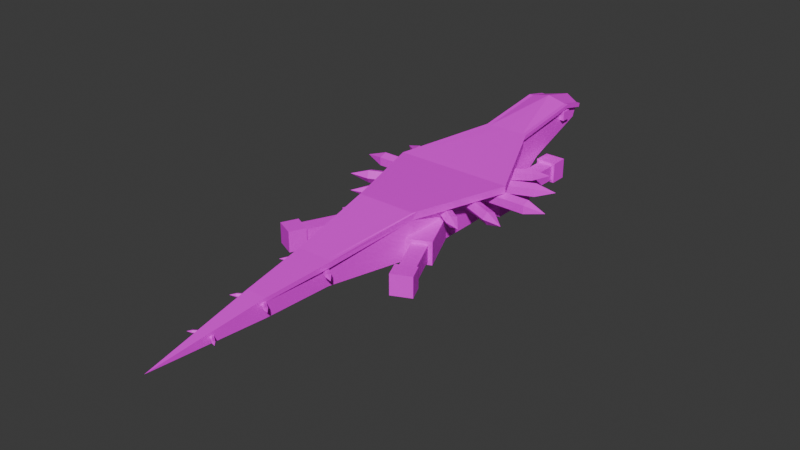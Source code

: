 # Source: SandSkitter_0.blend  (saved by Blender 4.0.36; exported with 4.5.12 LTS)
import bpy
from mathutils import Matrix  # noqa: F401  (used for matrix-valued properties, if any)

bpy.ops.wm.read_factory_settings(use_empty=True)
scene = bpy.context.scene
scene.name = 'Scene'

# ---- collections
col_collection = bpy.data.collections.new('Collection'); scene.collection.children.link(col_collection)

# ---- images (referenced by path relative to the original .blend; pixels are not part of the script)
import os
ASSET_DIR = os.environ.get("B2B_ASSET_DIR", "")  # directory of the original .blend (textures are referenced by path, not embedded)
HERE = os.path.dirname(os.path.abspath(__file__))  # packed textures are extracted next to this script under _unpacked/

def load_image(name, relpath, width, height, colorspace="sRGB"):
    """Load a texture the original file referenced (path relative to the .blend, or extracted next to this script)."""
    p = next((c for c in (os.path.join(HERE, relpath), os.path.join(ASSET_DIR, relpath)) if relpath and os.path.exists(c)), "")
    if p:
        img = bpy.data.images.load(p, check_existing=True)
        img.name = name
    else:  # same state as the original file: an image datablock whose file is absent (Cycles renders it pink)
        img = bpy.data.images.new(name, width, height)
        img.source = "FILE"
        img.filepath = "//" + (relpath or name)
    img.colorspace_settings.name = colorspace
    return img
img_sandskitter_0_png_001 = load_image('SandSkitter_0.png.001', 'SandSkitter_0.png', 1024, 1024, 'sRGB')

# ---- materials (node trees are filled in below, after node groups)
mat_material = bpy.data.materials.new('Material')
mat_material.alpha_threshold = 0.0
mat_material.use_transparent_shadow = False
mat_material.roughness = 0.5
mat_material.line_color = (0.0, 0.0, 0.0, 1.0)

# ---- material node trees
mat_material.use_nodes = True; mat_material.node_tree.nodes.clear()
_N = mat_material.node_tree.nodes; _L = mat_material.node_tree.links
n0 = _N.new('ShaderNodeOutputMaterial'); n0.name = 'Material Output'; n0.location = (300, 300)
n1 = _N.new('ShaderNodeBsdfPrincipled'); n1.name = 'Principled BSDF'; n1.location = (10, 300)
n1.inputs[3].default_value = 1.45
n2 = _N.new('ShaderNodeTexImage'); n2.name = 'Image Texture'; n2.location = (-337, 161)
n2.image = img_sandskitter_0_png_001
n2.interpolation = 'Closest'
_L.new(n1.outputs[0], n0.inputs[0])
_L.new(n2.outputs[0], n1.inputs[0])
n0.is_active_output = True

# ---- world
world_world = bpy.data.worlds.new('World'); scene.world = world_world
world_world.use_nodes = True; world_world.node_tree.nodes.clear()
_N = world_world.node_tree.nodes; _L = world_world.node_tree.links
n0 = _N.new('ShaderNodeOutputWorld'); n0.name = 'World Output'; n0.location = (300, 300)
n1 = _N.new('ShaderNodeBackground'); n1.name = 'Background'; n1.location = (10, 300)
n1.inputs[0].default_value = (0.05088, 0.05088, 0.05088, 1.0)
_L.new(n1.outputs[0], n0.inputs[0])
n0.is_active_output = True
world_world.color = (0.05088, 0.05088, 0.05088)
world_world.use_sun_shadow = False
world_world.sun_shadow_jitter_overblur = 0.0

# ---- meshes
me_cube = bpy.data.meshes.new('Cube')
me_cube.from_pydata([(-0.375, 0.2125, -0.375), (-0.7536, 0.2125, 0.1783), (-0.2393, 2.219, 0.4082), (0.375, 0.2125, -0.375), (0.7536, 0.2125, 0.1783), (0.2393, 2.219, 0.4082), (0.2393, 2.454, 0.2144), (-0.2393, 2.454, 0.2144), (-0.375, 0.2125, 0.0), (0.375, 0.2125, 0.0), (0.2393, 1.0, -0.375), (-0.2393, 1.0, -0.375), (-0.2393, 1.25, 0.275), (0.2393, 1.25, 0.275), (0.2393, 1.25, 0.1875), (0.2393, 1.666, -0.07225), (-0.2393, 1.25, 0.1875), (-0.2393, 1.666, -0.07225), (0.375, 0.2125, -0.1875), (0.2393, 1.125, -0.1375), (-0.375, 0.2125, -0.1875), (-0.2393, 1.125, -0.1375), (0.375, -0.9875, -0.1875), (-0.375, -0.9875, -0.1875), (-0.375, -0.9875, -0.375), (0.375, -0.9875, -0.375), (0.375, -0.9875, 0.1783), (-0.375, -0.9875, 0.1783), (0.375, -0.9875, 0.08917), (-0.375, -0.9875, 0.08917), (0.1795, -2.118, -0.2093), (-0.1795, -2.118, -0.2093), (-0.1795, -2.118, -0.299), (0.1795, -2.118, -0.299), (0.1795, -2.118, -0.1195), (-0.1795, -2.118, -0.1195), (0.131, -2.961, -0.2353), (-0.131, -2.961, -0.2353), (-0.131, -2.961, -0.3008), (0.131, -2.961, -0.3008), (0.131, -2.961, -0.1698), (-0.131, -2.961, -0.1698), (0.0, -4.374, -0.2815), (0.4892, 1.623, -0.1303), (-0.4892, 1.623, -0.1303), (0.0, 1.349, -0.2826), (0.0, 0.2125, -0.375), (0.0, 0.2125, 0.1783), (0.0, 2.599, 0.1891), (0.0, 1.25, 0.275), (0.0, 1.0, -0.375), (0.0, 1.666, -0.07225), (0.0, -0.9875, -0.375), (0.0, -0.9875, 0.1783), (0.0, -2.118, -0.299), (0.0, -2.118, 0.01217), (0.0, -2.961, -0.3008), (0.0, -2.961, -0.07375), (0.0, 2.765, 0.3472), (-0.3899, -0.405, -0.3702), (-0.2393, 2.509, 0.3433), (-0.7536, 0.2125, 0.08917), (0.3899, -0.405, -0.3702), (0.2393, 2.509, 0.3433), (0.7536, 0.2125, 0.08917), (0.1795, -2.118, -0.05366), (0.4892, 1.623, -0.3208), (0.2988, 1.623, -0.3208), (0.2988, 1.623, -0.1303), (0.2988, 1.08, -0.3208), (0.2988, 1.08, -0.1303), (0.4892, 1.08, -0.3208), (0.4892, 1.08, -0.1303), (0.5387, 1.08, -0.08086), (0.5387, 1.08, -0.3702), (0.5387, 0.4405, -0.08086), (-0.1795, -2.118, -0.05366), (0.5387, 0.4405, -0.3702), (0.2494, 1.08, -0.08086), (0.2494, 1.08, -0.3702), (0.2494, 0.4405, -0.08086), (0.2494, 0.4405, -0.3702), (0.5224, 1.623, -0.09722), (0.5224, 1.623, -0.3539), (0.2657, 1.623, -0.09722), (-0.4892, 1.623, -0.3208), (-0.2988, 1.623, -0.3208), (-0.2988, 1.623, -0.1303), (-0.2988, 1.08, -0.3208), (-0.2988, 1.08, -0.1303), (-0.4892, 1.08, -0.3208), (-0.4892, 1.08, -0.1303), (-0.5387, 1.08, -0.08086), (-0.5387, 1.08, -0.3702), (-0.5387, 0.4405, -0.08086), (-0.5387, 0.4405, -0.3702), (-0.2494, 1.08, -0.08086), (-0.2494, 1.08, -0.3702), (-0.2494, 0.4405, -0.08086), (-0.2494, 0.4405, -0.3702), (-0.5224, 1.623, -0.09722), (-0.5224, 1.623, -0.3539), (-0.2657, 1.623, -0.09722), (-0.2657, 1.623, -0.3539), (-0.2657, 1.838, -0.09722), (-0.2657, 1.838, -0.3539), (-0.5224, 1.838, -0.3539), (-0.5224, 1.838, -0.09722), (-0.3899, -0.405, -0.08086), (-0.6556, -0.9869, -0.3702), (-0.6556, -0.9869, -0.08086), (-0.1267, -0.5252, -0.3702), (-0.1267, -0.5252, -0.08086), (-0.3924, -1.107, -0.3702), (-0.3924, -1.107, -0.08086), (0.2657, 1.623, -0.3539), (0.2657, 1.838, -0.09722), (-0.4374, -1.087, -0.1303), (0.2657, 1.838, -0.3539), (-0.4374, -1.087, -0.3208), (0.5224, 1.838, -0.3539), (-0.6106, -1.007, -0.1303), (-0.6106, -1.007, -0.3208), (-0.836, -1.501, -0.1303), (-0.836, -1.501, -0.3208), (0.5224, 1.838, -0.09722), (0.3899, -0.405, -0.08086), (0.6556, -0.9869, -0.3702), (0.6556, -0.9869, -0.08086), (0.1267, -0.5252, -0.3702), (0.1267, -0.5252, -0.08086), (0.3924, -1.107, -0.3702), (0.3924, -1.107, -0.08086), (-0.6628, -1.58, -0.3208), (-0.6628, -1.58, -0.1303), (-0.6327, -1.594, -0.09722), (-0.6327, -1.594, -0.3539), (-0.8662, -1.487, -0.09722), (-0.8662, -1.487, -0.3539), (-0.9557, -1.683, -0.09722), (-0.9557, -1.683, -0.3539), (-0.7222, -1.79, -0.3539), (-0.7222, -1.79, -0.09722), (-0.1795, -2.118, 0.01217), (-0.131, -2.961, -0.07375), (-0.131, -2.961, -0.1218), (-0.2393, 1.349, -0.2826), (-0.1793, 2.136, 0.2621), (-0.1793, 2.136, 0.3821), (-0.1793, 2.256, 0.2621), (-0.1793, 2.256, 0.3821), (-0.2993, 2.136, 0.2621), (-0.2993, 2.136, 0.3821), (-0.2993, 2.256, 0.2621), (-0.2993, 2.256, 0.3821), (-1.052, 0.3025, 0.0), (-0.095, 0.3025, 0.0), (-1.052, 0.2403, -0.0856), (-0.095, 0.2403, -0.0856), (-1.052, 0.1397, -0.0529), (-0.095, 0.1397, -0.0529), (-1.052, 0.1397, 0.0529), (-0.095, 0.1397, 0.0529), (-1.052, 0.2403, 0.0856), (-0.095, 0.2403, 0.0856), (-1.302, 0.2125, 1.192e-08), (0.4379, -1.086, -0.1307), (-0.5975, 1.002, -0.07112), (0.4379, -1.086, -0.3211), (-0.5683, 1.045, 1.833e-10), (-0.6447, 0.9333, -0.04395), (0.6106, -1.007, -0.1303), (-0.6447, 0.9333, 0.04395), (0.6106, -1.007, -0.3208), (-0.5975, 1.002, 0.07112), (0.836, -1.501, -0.1303), (-0.7819, 1.101, 1.009e-08), (-0.03191, 0.3222, -0.08132), (-0.8676, 0.6793, -0.08132), (-0.008695, 0.3765, -1.906e-11), (-0.8443, 0.7336, -1.906e-11), (-0.9051, 0.5914, -0.05026), (-0.06947, 0.2343, -0.05026), (-0.9051, 0.5914, 0.05026), (-0.06947, 0.2343, 0.05026), (-0.8676, 0.6793, 0.08132), (-0.03191, 0.3222, 0.08132), (-1.096, 0.7483, 1.131e-08), (0.0, -0.9275, 0.1783), (-0.3939, -0.9275, 0.1783), (0.836, -1.501, -0.3208), (0.6633, -1.58, -0.3211), (0.6633, -1.58, -0.1307), (0.6327, -1.594, -0.09722), (0.6327, -1.594, -0.3539), (0.8662, -1.487, -0.09722), (0.8662, -1.487, -0.3539), (0.9557, -1.683, -0.09722), (-0.0486, 0.5533, -0.07112), (0.9557, -1.683, -0.3539), (-0.07779, 0.5959, 1.833e-10), (0.7222, -1.79, -0.3539), (0.7222, -1.79, -0.09722), (-0.001371, 0.4843, -0.04395), (0.1795, -2.118, 0.01217), (-0.001371, 0.4843, 0.04395), (0.131, -2.961, -0.07375), (-0.0486, 0.5533, 0.07112), (0.131, -2.961, -0.1218), (0.2393, 1.349, -0.2826), (0.1793, 2.136, 0.2621), (0.1793, 2.136, 0.3821), (0.1793, 2.256, 0.2621), (0.1793, 2.256, 0.3821), (0.2993, 2.136, 0.2621), (0.2993, 2.136, 0.3821), (0.2993, 2.256, 0.2621), (0.2993, 2.256, 0.3821), (1.052, 0.3025, 0.0), (0.095, 0.3025, 0.0), (1.052, 0.2403, -0.0856), (-0.5975, -0.6113, -0.07112), (0.095, 0.2403, -0.0856), (-0.5683, -0.654, 1.833e-10), (-0.6447, -0.5424, -0.04395), (1.052, 0.1397, -0.0529), (-0.6447, -0.5424, 0.04395), (0.095, 0.1397, -0.0529), (-0.5975, -0.6113, 0.07112), (1.052, 0.1397, 0.0529), (-0.7819, -0.7096, 1.009e-08), (-0.03191, 0.06876, -0.08132), (-0.8676, -0.2883, -0.08132), (-0.008695, 0.01443, -1.906e-11), (-0.8443, -0.3426, -1.906e-11), (-0.9051, -0.2004, -0.05026), (-0.06947, 0.1567, -0.05026), (-0.9051, -0.2004, 0.05026), (-0.06947, 0.1567, 0.05026), (-0.8676, -0.2883, 0.08132), (-0.03191, 0.06876, 0.08132), (-1.096, -0.3573, 1.131e-08), (-0.0486, -0.1623, -0.07112), (0.095, 0.1397, 0.0529), (-0.07779, -0.205, 1.833e-10), (1.052, 0.2403, 0.0856), (0.095, 0.2403, 0.0856), (-0.001371, -0.09336, -0.04395), (1.302, 0.2125, 1.192e-08), (-0.001371, -0.09336, 0.04395), (0.5975, 1.002, -0.07112), (-0.0486, -0.1623, 0.07112), (0.5683, 1.045, 1.833e-10), (0.6447, 0.9333, -0.04395), (0.6447, 0.9333, 0.04395), (0.5975, 1.002, 0.07112), (0.7819, 1.101, 1.009e-08), (0.03191, 0.3222, -0.08132), (0.8676, 0.6793, -0.08132), (0.008695, 0.3765, -1.906e-11), (0.8443, 0.7336, -1.906e-11), (0.9051, 0.5914, -0.05026), (0.06947, 0.2343, -0.05026), (0.9051, 0.5914, 0.05026), (0.06947, 0.2343, 0.05026), (-0.2782, -2.234, -0.1335), (0.8676, 0.6793, 0.08132), (-0.2638, -2.255, -0.09844), (-0.3015, -2.2, -0.1201), (0.03191, 0.3222, 0.08132), (-0.3015, -2.2, -0.07675), (1.096, 0.7483, 1.131e-08), (-0.2782, -2.234, -0.06335), (-0.3693, -2.282, -0.09844), (-0.007338, -2.012, -0.1335), (0.3939, -0.9275, 0.1783), (-0.02174, -2.033, -0.09844), (0.0486, 0.5533, -0.07112), (0.07779, 0.5959, 1.833e-10), (0.001371, 0.4843, -0.04395), (0.001371, 0.4843, 0.04395), (0.0486, 0.5533, 0.07112), (0.5975, -0.6113, -0.07112), (-0.007338, -2.012, -0.06335), (0.5683, -0.654, 1.833e-10), (0.6447, -0.5424, -0.04395), (-0.2059, -3.042, -0.1627), (0.6447, -0.5424, 0.04395), (-0.1957, -3.057, -0.1378), (-0.2225, -3.018, -0.1532), (0.5975, -0.6113, 0.07112), (-0.2225, -3.018, -0.1224), (0.7819, -0.7096, 1.009e-08), (-0.2059, -3.042, -0.1129), (0.03191, 0.06876, -0.08132), (-0.2705, -3.076, -0.1378), (-0.01386, -2.885, -0.1627), (0.8676, -0.2883, -0.08132), (-0.02408, -2.9, -0.1378), (0.008695, 0.01443, -1.906e-11), (0.8443, -0.3426, -1.906e-11), (0.9051, -0.2004, -0.05026), (0.06947, 0.1567, -0.05026), (0.9051, -0.2004, 0.05026), (0.06947, 0.1567, 0.05026), (-0.01386, -2.885, -0.1129), (0.8676, -0.2883, 0.08132), (0.03191, 0.06876, 0.08132), (-0.1492, -3.672, -0.2488), (1.096, -0.3573, 1.131e-08), (-0.1414, -3.684, -0.2297), (-0.1619, -3.654, -0.2415), (0.0486, -0.1623, -0.07112), (-0.1619, -3.654, -0.2179), (0.07779, -0.205, 1.833e-10), (-0.1492, -3.672, -0.2106), (0.001371, -0.09336, -0.04395), (-0.1987, -3.699, -0.2297), (-0.001921, -3.552, -0.2488), (0.001371, -0.09336, 0.04395), (-0.009755, -3.563, -0.2297), (0.0486, -0.1623, 0.07112), (0.2782, -2.234, -0.1335), (0.2638, -2.255, -0.09844), (0.3015, -2.2, -0.1201), (0.3015, -2.2, -0.07675), (0.2782, -2.234, -0.06335), (-0.001921, -3.552, -0.2106), (0.3693, -2.282, -0.09844), (0.0, -3.667, -0.1776), (-0.0656, -3.666, -0.1775), (-0.0656, -3.666, -0.2256), (-0.0656, -3.666, -0.2584), (0.0, -3.673, -0.2911), (0.007338, -2.012, -0.1335), (-0.065, -3.673, -0.2911), (0.02174, -2.033, -0.09844), (0.007338, -2.012, -0.06335), (0.2059, -3.042, -0.1627), (0.0, 2.675, 0.3591), (0.0, 2.23, 0.5144), (0.1957, -3.057, -0.1378), (-0.2393, 2.23, 0.457), (-0.2393, 2.52, 0.3921), (0.0, 2.686, 0.4079), (0.0, 1.298, 0.2845), (0.2225, -3.018, -0.1532), (0.0, 1.298, 0.3345), (-0.2393, 1.298, 0.3317), (0.2225, -3.018, -0.1224), (0.2059, -3.042, -0.1129), (0.2705, -3.076, -0.1378), (-0.2893, 2.23, 0.457), (-0.2893, 1.298, 0.3317), (-0.2893, 2.219, 0.4082), (-0.2893, 2.509, 0.3433), (-0.2893, 2.52, 0.3921), (-0.2893, 1.25, 0.275), (0.01386, -2.885, -0.1627), (-0.2893, 1.25, 0.1875), (0.02408, -2.9, -0.1378), (0.0, 1.198, 0.2702), (-0.265, 1.198, 0.2702), (-0.2387, 1.192, 0.2713), (0.0, 0.4919, 0.04395), (0.0, 0.4919, -0.04395), (0.0, 0.5932, -0.07112), (0.0, 0.6558, 1.833e-10), (0.0, 0.5932, 0.07112), (0.0, 0.4852, 0.04395), (0.0, 0.4852, -0.04395), (0.0, 0.5866, -0.07112), (0.0, 0.6492, 1.833e-10), (0.0, 0.5866, 0.07112), (0.0, -0.1009, 0.04395), (0.0, -0.1009, -0.04395), (0.0, -0.2022, -0.07112), (0.0, -0.2649, 1.833e-10), (0.0, -0.2022, 0.07112), (0.0, -0.0943, 0.04395), (0.0, -0.0943, -0.04395), (0.0, -0.1956, -0.07112), (0.0, -0.2582, 1.833e-10), (0.0, -0.1956, 0.07112), (0.0, -1.993, -0.07675), (0.0, -1.993, -0.1201), (0.0, -2.043, -0.1335), (0.0, -2.074, -0.09844), (0.0, -2.043, -0.06335), (0.0, -2.001, -0.1293), (0.0, -2.017, -0.1335), (0.0, -2.048, -0.09844), (0.0, -2.001, -0.06757), (0.0, -2.017, -0.06335), (0.0, -2.866, -0.1224), (0.0, -2.866, -0.1532), (0.0, -2.901, -0.1627), (0.0, -2.923, -0.1378), (0.0, -2.901, -0.1129), (0.0, -2.865, -0.1547), (0.0, -2.894, -0.1627), (0.0, -2.916, -0.1378), (0.0, -2.865, -0.1209), (0.0, -2.894, -0.1129), (0.0, -3.543, -0.2179), (0.0, -3.543, -0.2415), (0.0, -3.57, -0.2488), (0.0, -3.587, -0.2297), (0.0, -3.57, -0.2106), (0.0, -3.549, -0.2477), (0.0, -3.553, -0.2488), (0.0, -3.57, -0.2297), (0.0, -3.549, -0.2117), (0.0, -3.553, -0.2106), (0.01386, -2.885, -0.1129), (0.1492, -3.672, -0.2488), (0.1414, -3.684, -0.2297), (0.1619, -3.654, -0.2415), (0.1619, -3.654, -0.2179), (0.1492, -3.672, -0.2106), (0.1987, -3.699, -0.2297), (0.001921, -3.552, -0.2488), (0.009755, -3.563, -0.2297), (0.001921, -3.552, -0.2106), (0.2393, 2.52, 0.3921), (0.0656, -3.666, -0.1775), (0.0656, -3.666, -0.2256), (0.0656, -3.666, -0.2584), (0.2393, 2.23, 0.457), (-0.2295, -2.118, 0.01217), (0.065, -3.673, -0.2911), (-0.2295, -2.118, -0.05366), (0.2393, 1.298, 0.3317), (0.2893, 2.23, 0.457), (0.2893, 1.298, 0.3317), (0.2893, 2.219, 0.4082), (0.2893, 2.509, 0.3433), (0.2893, 2.52, 0.3921), (0.2893, 1.25, 0.275), (0.2893, 1.25, 0.1875), (0.265, 1.198, 0.2702), (0.2387, 1.192, 0.2713), (0.2295, -2.118, 0.01217), (0.2295, -2.118, -0.05366)], [], [(29, 35, 76), (369, 280, 281, 373), (48, 7, 60, 58), (25, 22, 30, 33), (144, 330, 329, 57), (51, 17, 7, 48), (30, 34, 40, 36), (22, 28, 34, 30), (23, 31, 35, 29), (7, 16, 60), (28, 275, 26), (46, 3, 25, 52), (38, 335, 332, 37), (419, 408, 407, 416), (17, 21, 16, 7), (97, 88, 89, 96), (15, 6, 14, 19), (28, 65, 34), (58, 60, 339), (443, 442, 206, 208), (146, 11, 21, 17), (10, 19, 18, 3), (19, 14, 9, 18), (45, 50, 11, 146), (206, 442, 204), (21, 20, 8, 16), (50, 10, 3, 46), (66, 67, 115, 83), (76, 145, 431), (79, 78, 70, 69), (31, 37, 41, 35), (68, 43, 82, 84), (74, 73, 75, 77), (0, 24, 23, 20), (341, 397, 396, 338), (54, 56, 38, 32), (3, 18, 22, 25), (87, 102, 100, 44), (144, 143, 429), (209, 15, 19, 10), (29, 27, 189), (432, 428, 340, 347), (427, 42, 430), (46, 52, 24, 0), (250, 253, 365, 366), (36, 40, 426, 427), (41, 331, 330, 144, 145), (64, 9, 14), (61, 1, 357, 359), (58, 339, 63), (50, 46, 0, 11), (441, 438, 4), (24, 32, 31, 23), (29, 61, 8), (61, 16, 8), (344, 340, 428, 424), (52, 54, 32, 24), (74, 79, 69, 71), (20, 23, 29, 8), (78, 73, 72, 70), (35, 41, 145, 76), (96, 89, 91, 92), (6, 63, 14), (32, 38, 37, 31), (91, 44, 85, 90), (64, 14, 439), (290, 378, 377, 284), (37, 332, 331, 41), (48, 58, 63, 6), (11, 0, 20, 21), (56, 333, 335, 38), (416, 407, 406, 415), (18, 9, 28, 22), (54, 33, 39, 56), (131, 132, 130, 129), (34, 65, 208, 40), (39, 36, 427, 430), (64, 439, 438, 4), (72, 71, 66, 43), (434, 4, 438), (127, 131, 129, 62), (45, 209, 10, 50), (65, 443, 208), (28, 9, 64), (166, 168, 191, 192), (62, 126, 128, 127), (115, 84, 116, 118), (52, 25, 33, 54), (129, 130, 126, 62), (195, 193, 202, 197), (82, 83, 120, 125), (132, 131, 168, 166), (109, 122, 121, 110), (89, 87, 44, 91), (90, 85, 86, 88), (100, 107, 106, 101), (85, 101, 103, 86), (59, 109, 110, 108), (123, 137, 135, 134), (44, 100, 101, 85), (113, 119, 122, 109), (109, 59, 111, 113), (110, 121, 117, 114), (105, 106, 107, 104), (103, 105, 104, 102), (101, 106, 105, 103), (117, 134, 133, 119), (114, 112, 108, 110), (122, 124, 123, 121), (102, 104, 107, 100), (111, 59, 108, 112), (113, 111, 112, 114), (114, 117, 119, 113), (86, 103, 102, 87), (128, 132, 166, 171), (132, 128, 126, 130), (199, 197, 202, 201), (43, 66, 83, 82), (131, 127, 173, 168), (173, 171, 175, 190), (84, 82, 125, 116), (67, 68, 84, 115), (83, 115, 118, 120), (118, 116, 125, 120), (171, 166, 192, 175), (190, 175, 195, 196), (175, 192, 193, 195), (192, 191, 194, 193), (168, 173, 190, 191), (440, 361, 47, 4), (191, 190, 196, 194), (79, 74, 77, 81), (287, 374, 378, 290), (70, 72, 43, 68), (196, 195, 197, 199), (194, 196, 199, 201), (121, 123, 134, 117), (140, 141, 142, 139), (124, 138, 137, 123), (119, 133, 124, 122), (137, 139, 142, 135), (138, 140, 139, 137), (97, 99, 95, 93), (133, 136, 138, 124), (136, 141, 140, 138), (134, 135, 136, 133), (362, 1, 47, 361), (92, 91, 90, 93), (189, 27, 53, 188), (93, 95, 94, 92), (143, 144, 57, 55), (95, 99, 98, 94), (93, 90, 88, 97), (92, 94, 98, 96), (27, 143, 55, 53), (88, 86, 87, 89), (12, 49, 345), (99, 97, 96, 98), (33, 30, 36, 39), (71, 69, 67, 66), (275, 188, 53, 26), (56, 39, 430, 333), (206, 57, 329, 425), (135, 142, 141, 136), (127, 128, 171, 173), (73, 74, 71, 72), (61, 29, 189, 1), (51, 48, 6, 15), (77, 75, 80, 81), (1, 189, 188, 47), (204, 55, 57, 206), (45, 146, 17, 51), (147, 149, 150, 148), (149, 153, 154, 150), (153, 151, 152, 154), (151, 147, 148, 152), (149, 147, 151, 153), (154, 152, 148, 150), (155, 156, 158, 157), (157, 158, 160, 159), (159, 160, 162, 161), (158, 156, 164, 162, 160), (161, 162, 164, 163), (163, 164, 156, 155), (159, 161, 165), (81, 80, 78, 79), (161, 163, 165), (157, 159, 165), (163, 155, 165), (155, 157, 165), (193, 194, 201, 202), (26, 53, 55, 204), (13, 345, 49), (69, 70, 68, 67), (170, 172, 176), (172, 174, 176), (167, 170, 176), (174, 169, 176), (169, 167, 176), (181, 182, 184, 183), (178, 177, 182, 181), (180, 179, 177, 178), (183, 184, 186, 185), (185, 186, 179, 180), (181, 183, 187), (183, 185, 187), (178, 181, 187), (185, 180, 187), (180, 178, 187), (64, 4, 275, 28), (4, 47, 188, 275), (45, 51, 15, 209), (216, 217, 215, 214), (210, 211, 213, 212), (214, 215, 211, 210), (370, 369, 205, 203), (217, 213, 211, 215), (212, 213, 217, 216), (220, 225, 227, 222), (218, 220, 222, 219), (371, 370, 203, 198), (372, 371, 198, 200), (369, 373, 207, 205), (373, 372, 200, 207), (253, 256, 254), (252, 256, 250), (245, 248, 218), (255, 256, 252), (250, 256, 253), (266, 260, 259, 269), (261, 263, 264, 262), (258, 261, 262, 257), (263, 266, 269, 264), (261, 271, 263), (260, 258, 257, 259), (260, 271, 258), (263, 271, 266), (266, 271, 260), (258, 271, 261), (301, 302, 304, 303), (371, 277, 279, 370), (370, 279, 280, 369), (282, 285, 292), (297, 294, 302, 301), (224, 230, 226), (226, 230, 228), (221, 230, 224), (228, 230, 223), (223, 230, 221), (235, 237, 238, 236), (232, 235, 236, 231), (234, 232, 231, 233), (237, 239, 240, 238), (239, 234, 233, 240), (235, 241, 237), (237, 241, 239), (232, 241, 235), (239, 241, 234), (234, 241, 232), (380, 247, 249, 379), (381, 242, 247, 380), (382, 244, 242, 381), (379, 249, 251, 383), (383, 251, 244, 382), (301, 303, 309), (380, 379, 319, 316), (303, 306, 309), (381, 380, 316, 312), (297, 301, 309), (383, 382, 314, 321), (306, 300, 309), (300, 297, 309), (382, 381, 312, 314), (379, 383, 321, 319), (325, 326, 328), (393, 391, 336, 337), (324, 325, 328), (346, 349, 351), (349, 350, 351), (350, 341, 351), (338, 346, 351), (393, 337, 392), (400, 399, 358), (341, 338, 351), (268, 273, 270), (270, 273, 272), (265, 273, 268), (272, 273, 267), (267, 273, 265), (411, 410, 421, 422), (390, 274, 389), (391, 276, 274, 390), (393, 392, 283), (393, 283, 276, 391), (413, 411, 422, 423), (329, 42, 425), (416, 415, 420), (426, 42, 427), (425, 42, 426), (428, 433, 437, 424), (435, 433, 434, 438), (424, 437, 436, 63), (63, 5, 13, 14), (436, 437, 433, 435), (289, 295, 291), (291, 295, 293), (286, 295, 289), (293, 295, 288), (288, 295, 286), (5, 435, 438, 13), (400, 296, 399), (401, 298, 296, 400), (403, 402, 305), (403, 305, 298, 401), (13, 49, 361, 440), (347, 47, 4, 432), (432, 4, 434), (438, 441, 13), (417, 405, 404, 418), (326, 388, 387, 323), (415, 406, 405, 417), (350, 398, 397, 341), (323, 387, 386, 322), (40, 208, 206, 425, 426), (311, 317, 313), (313, 317, 315), (308, 317, 311), (315, 317, 310), (310, 317, 308), (338, 396, 395, 346), (410, 318, 409), (411, 320, 318, 410), (413, 412, 327), (413, 327, 320, 411), (255, 252, 367, 368), (284, 377, 376, 282), (282, 376, 375, 285), (285, 375, 374, 287), (252, 250, 366, 367), (329, 330, 42), (331, 332, 42), (330, 331, 42), (324, 385, 384, 325), (335, 333, 42), (332, 335, 42), (418, 404, 408, 419), (430, 42, 333), (339, 344, 424, 63), (418, 419, 420), (344, 343, 342, 340), (348, 347, 340, 342), (403, 414, 402), (403, 401, 360, 414), (390, 389, 334), (339, 60, 343, 344), (417, 418, 420), (342, 343, 356, 352), (391, 390, 334, 336), (60, 16, 12, 2), (73, 78, 80, 75), (415, 417, 420), (326, 323, 328), (285, 287, 292), (229, 248, 245), (322, 324, 328), (372, 278, 277, 371), (323, 322, 328), (355, 354, 352, 356), (354, 357, 353, 352), (343, 60, 355, 356), (348, 342, 352, 353), (60, 2, 354, 355), (2, 12, 357, 354), (373, 281, 278, 372), (222, 227, 243, 246, 219), (287, 290, 292), (12, 16, 359, 357), (12, 357, 1, 362), (61, 359, 16), (12, 362, 361, 49), (225, 248, 229), (363, 1, 357), (245, 218, 219, 246), (348, 353, 1), (353, 357, 1), (347, 348, 1, 47), (357, 12, 363), (229, 245, 246, 243), (322, 386, 385, 324), (346, 395, 394, 349), (325, 384, 388, 326), (349, 394, 398, 350), (315, 310, 407, 408), (310, 308, 406, 407), (308, 311, 405, 406), (311, 313, 404, 405), (313, 315, 408, 404), (13, 440, 4, 438), (13, 438, 439, 14), (432, 434, 433, 428), (63, 436, 435, 5), (293, 288, 397, 398), (288, 286, 396, 397), (286, 289, 395, 396), (289, 291, 394, 395), (291, 293, 398, 394), (410, 409, 421), (419, 416, 420), (401, 400, 358, 360), (413, 423, 412), (272, 267, 387, 388), (267, 265, 386, 387), (265, 268, 385, 386), (268, 270, 384, 385), (270, 272, 388, 384), (303, 304, 307, 306), (290, 284, 292), (284, 282, 292), (306, 307, 299, 300), (300, 299, 294, 297), (228, 223, 377, 378), (223, 221, 376, 377), (221, 224, 375, 376), (224, 226, 374, 375), (226, 228, 378, 374), (218, 248, 220), (225, 229, 243, 227), (212, 216, 214, 210), (220, 248, 225), (254, 256, 255), (174, 368, 367, 169), (169, 367, 366, 167), (167, 366, 365, 170), (170, 365, 364, 172), (172, 364, 368, 174), (204, 442, 275, 26), (28, 275, 442, 443), (254, 255, 368, 364), (28, 443, 65), (253, 254, 364, 365), (29, 431, 429, 189), (431, 145, 144, 429), (29, 76, 431), (143, 27, 189, 429)])
_uv = me_cube.uv_layers.new(name='UVMap')
_uv.uv.foreach_set('vector', [0.4531, 0.9062, 0.007812, 0.9062, 0.007812, 0.8828, 0.4, 0.999, 0.4, 1.0, 0.2, 1.0, 0.2, 0.9629, 0.1875, 0.8047, 0.1719, 0.8359, 0.1875, 0.8359, 0.2109, 0.8047, 0.007812, 0.9062, 0.007812, 0.8359, 0.4531, 0.8516, 0.4531, 0.8828, 0.2109, 1.0, 0.2344, 0.6562, 0.2812, 0.6562, 0.2812, 1.0, 0.2227, 0.7383, 0.2617, 0.7383, 0.2617, 0.8789, 0.2227, 0.9023, 0.007812, 0.9062, 0.007812, 0.8594, 0.4531, 0.875, 0.4531, 0.9062, 0.007812, 0.9062, 0.007812, 0.8047, 0.4531, 0.875, 0.4531, 0.9062, 0.4531, 0.9062, 0.007812, 0.9062, 0.007812, 0.875, 0.4531, 0.8047, 0.1758, 0.668, 0.1773, 0.9566, 0.207, 0.6523, 0.3867, 0.7461, 0.3711, 0.7305, 0.3867, 0.7305, 0.7812, 0.2891, 0.8594, 0.2891, 0.8594, 0.5234, 0.7812, 0.5234, 0.2422, 1.0, 0.2422, 0.6562, 0.2578, 0.6562, 0.2812, 1.0, 0.3867, 0.4102, 0.3711, 0.4102, 0.3711, 0.4102, 0.3867, 0.4102, 0.1953, 0.8203, 0.0, 0.8203, 0.0625, 0.7109, 0.4531, 0.75, 0.3984, 0.4453, 0.3906, 0.4375, 0.3906, 0.4141, 0.3984, 0.4062, 0.1953, 0.7109, 0.4531, 0.7812, 0.0625, 0.8203, 0.0, 0.7109, 0.4531, 0.8828, 0.007812, 0.9062, 0.007812, 0.8828, 0.2305, 0.8477, 0.2852, 0.8086, 0.2305, 0.8096, 0.05859, 0.6055, 0.02734, 0.6133, 0.02734, 0.1914, 0.05078, 0.1836, 0.3359, 0.7422, 0.3438, 0.7422, 0.3359, 0.7422, 0.3281, 0.7422, 0.3984, 0.7109, 0.4531, 0.8203, 0.0, 0.8203, 0.0, 0.7266, 0.3828, 0.6875, 0.4531, 0.8203, 0.007812, 0.8203, 0.0, 0.7422, 0.2109, 0.8203, 0.2109, 0.6875, 0.3047, 0.6875, 0.3047, 0.8203, 0.1523, 0.6523, 0.1055, 0.3164, 0.1289, 0.3164, 0.3828, 0.8203, 0.0, 0.7656, 0.007812, 0.6875, 0.4531, 0.6875, 0.7812, 0.6016, 0.7031, 0.6016, 0.7031, 0.2891, 0.7812, 0.2891, 0.1992, 0.8242, 0.1992, 0.918, 0.1836, 0.9336, 0.1836, 0.8086, 0.05832, 0.006794, 4.371e-08, 1.0, 0.0, 0.0, 0.3594, 0.4062, 0.3594, 0.3672, 0.3672, 0.375, 0.3672, 0.3984, 0.4531, 0.9062, 0.007812, 0.9062, 0.007812, 0.875, 0.4531, 0.8594, 0.3398, 0.8711, 0.207, 0.8711, 0.207, 0.8711, 0.3398, 0.8711, 0.4609, 0.6328, 0.2578, 0.6328, 0.2578, 0.1641, 0.4609, 0.1641, 0.0, 0.75, 0.4531, 0.75, 0.4531, 0.8203, 0.0, 0.8203, 0.3945, 0.4258, 0.3711, 0.4258, 0.3711, 0.418, 0.4023, 0.418, 0.07031, 0.9766, 0.07031, 0.6875, 0.02344, 0.6875, 0.007812, 0.9766, 0.0, 0.8203, 0.0, 0.75, 0.4531, 0.75, 0.4531, 0.8203, 0.3398, 0.8711, 0.3398, 0.8711, 0.207, 0.8711, 0.207, 0.8711, 0.2773, 0.6523, 0.3008, 0.3164, 0.3242, 0.3164, 0.2344, 0.8203, 0.0, 0.7422, 0.3438, 0.6875, 0.4531, 0.8203, 0.3867, 0.7461, 0.3867, 0.7305, 0.3711, 0.7305, 0.3164, 0.2539, 0.2852, 0.6289, 0.2305, 0.6289, 0.2148, 0.2539, 0.2812, 0.6562, 0.2812, 1.0, 0.25, 0.6562, 0.7812, 0.2891, 0.7812, 0.5234, 0.7031, 0.5234, 0.7031, 0.2891, 0.3086, 0.3555, 0.3008, 0.3477, 0.2539, 0.418, 0.2617, 0.418, 0.2812, 1.0, 0.2422, 1.0, 0.25, 0.6562, 0.2812, 0.6562, 0.2812, 0.6562, 0.2578, 1.0, 0.2344, 1.0, 0.2266, 0.6562, 0.25, 0.6562, 0.2617, 0.332, 0.3242, 0.3555, 0.2617, 0.5273, 0.05859, 0.2227, 0.08203, 0.2227, 0.08203, 0.6055, 0.05859, 0.6055, 0.2305, 0.8477, 0.2305, 0.8096, 0.2852, 0.8086, 0.7812, 0.6016, 0.7812, 0.2891, 0.8594, 0.2891, 0.8594, 0.6016, 0.3168, 0.2148, 0.3168, 0.2148, 0.3168, 0.2148, 0.4531, 0.9062, 0.007812, 0.8828, 0.007812, 0.8516, 0.4531, 0.8359, 0.07422, 0.207, 0.1914, 0.5742, 0.07422, 0.5742, 0.07422, 0.5742, 0.07422, 0.207, 0.1836, 0.5273, 0.207, 0.3164, 0.207, 0.5117, 0.09766, 0.5117, 0.09766, 0.3789, 0.7812, 0.2891, 0.7812, 0.6016, 0.7031, 0.6016, 0.7031, 0.2891, 0.3984, 0.4062, 0.3594, 0.4062, 0.3672, 0.3984, 0.3906, 0.3984, 0.0, 0.7109, 0.4531, 0.7109, 0.4531, 0.8203, 0.0, 0.7812, 0.3594, 0.3672, 0.3984, 0.3672, 0.3906, 0.375, 0.3672, 0.375, 0.4531, 0.9062, 0.007812, 0.9062, 0.007812, 0.875, 0.4531, 0.875, 0.3984, 0.4062, 0.3906, 0.4141, 0.3672, 0.4141, 0.3594, 0.4062, 0.1758, 0.668, 0.207, 0.6523, 0.1773, 0.9566, 0.4531, 0.9062, 0.007812, 0.9062, 0.007812, 0.875, 0.4531, 0.8594, 0.168, 0.5039, 0.3164, 0.5039, 0.3164, 0.4414, 0.168, 0.4414, 0.2617, 0.5273, 0.2617, 0.332, 0.2773, 0.332, 0.2227, 0.3555, 0.2227, 0.418, 0.2148, 0.418, 0.2148, 0.3555, 0.2812, 0.6562, 0.2812, 1.0, 0.2578, 1.0, 0.2344, 0.6562, 0.1875, 0.8047, 0.2109, 0.8047, 0.1875, 0.8359, 0.1719, 0.8359, 0.07812, 0.7109, 0.4531, 0.7266, 0.4531, 0.8203, 0.0, 0.8203, 0.2344, 0.9688, 0.2344, 0.6562, 0.2578, 0.6562, 0.2891, 0.9688, 0.3867, 0.4102, 0.3711, 0.4102, 0.3711, 0.4023, 0.3867, 0.4023, 0.0, 0.8203, 0.0, 0.75, 0.4531, 0.7109, 0.4531, 0.8203, 0.07031, 0.9766, 0.007812, 0.9766, 0.02344, 0.6875, 0.07031, 0.6875, 0.2578, 0.1641, 0.4609, 0.1641, 0.4609, 0.6328, 0.2578, 0.6328, 0.4531, 0.875, 0.4531, 0.9062, 0.007812, 0.9062, 0.007812, 0.8828, 0.2812, 1.0, 0.2422, 1.0, 0.25, 0.6562, 0.2812, 0.6562, 0.2773, 0.332, 0.2773, 0.5273, 0.2617, 0.5273, 0.2617, 0.332, 0.168, 0.5039, 0.168, 0.4414, 0.3164, 0.4414, 0.3164, 0.5039, 0.2617, 0.5273, 0.2617, 0.332, 0.2773, 0.5117, 0.25, 0.6172, 0.25, 0.5078, 0.4609, 0.5078, 0.4609, 0.6172, 0.2109, 0.8203, 0.125, 0.8203, 0.125, 0.6875, 0.2109, 0.6875, 0.05078, 0.6055, 0.02734, 0.6133, 0.02734, 0.1836, 0.2617, 0.5273, 0.2617, 0.332, 0.3242, 0.332, 0.293, 0.5039, 0.293, 0.4414, 0.1445, 0.4414, 0.1445, 0.5039, 0.2578, 0.1641, 0.4609, 0.1641, 0.4609, 0.6328, 0.2578, 0.6328, 0.2227, 0.9414, 0.1055, 0.8164, 0.207, 0.7148, 0.332, 0.8398, 0.7812, 0.2891, 0.8516, 0.2891, 0.8594, 0.6016, 0.7812, 0.6016, 0.2969, 0.3672, 0.4375, 0.3672, 0.4375, 0.5078, 0.2969, 0.5078, 0.2617, 0.9258, 0.1055, 0.8398, 0.1758, 0.707, 0.332, 0.793, 0.2227, 0.9414, 0.1055, 0.8164, 0.207, 0.7148, 0.332, 0.8398, 0.3438, 0.4844, 0.3438, 0.4375, 0.3516, 0.4453, 0.3516, 0.4766, 0.3984, 0.3672, 0.4062, 0.375, 0.4062, 0.3984, 0.3984, 0.4062, 0.08984, 0.332, 0.08984, 0.582, 0.003906, 0.582, 0.003906, 0.332, 0.003906, 0.332, 0.003906, 0.582, 0.08984, 0.582, 0.08984, 0.332, 0.2227, 0.9414, 0.332, 0.8398, 0.207, 0.7148, 0.1055, 0.8164, 0.1992, 0.8242, 0.1836, 0.8086, 0.1836, 0.9336, 0.1992, 0.918, 0.4609, 0.1641, 0.4609, 0.6328, 0.2578, 0.6328, 0.2578, 0.1641, 0.1367, 0.832, 0.1055, 0.8398, 0.2617, 0.9258, 0.2539, 0.8945, 0.207, 0.8711, 0.207, 0.8711, 0.08203, 0.8711, 0.08203, 0.8711, 0.4375, 0.3672, 0.4297, 0.375, 0.4062, 0.375, 0.3984, 0.3672, 0.25, 0.4062, 0.4609, 0.4062, 0.4609, 0.5078, 0.25, 0.5078, 0.3984, 0.4062, 0.4062, 0.3984, 0.4297, 0.3984, 0.4375, 0.4062, 0.2227, 0.9414, 0.3477, 0.8242, 0.2305, 0.6992, 0.1055, 0.8164, 0.2227, 0.9414, 0.332, 0.8398, 0.207, 0.7148, 0.1055, 0.8164, 0.2852, 0.8086, 0.1836, 0.8086, 0.1836, 0.9336, 0.2852, 0.9336, 0.293, 0.5039, 0.1445, 0.5039, 0.1445, 0.4414, 0.293, 0.4414, 0.2578, 0.6328, 0.2578, 0.1641, 0.4609, 0.1641, 0.4609, 0.6328, 0.3164, 0.4414, 0.168, 0.4414, 0.168, 0.5039, 0.3164, 0.5039, 0.2227, 0.9414, 0.332, 0.8398, 0.207, 0.7148, 0.1055, 0.8164, 0.2969, 0.5078, 0.2969, 0.3672, 0.4375, 0.3672, 0.4375, 0.5078, 0.2578, 0.6328, 0.2578, 0.1641, 0.4609, 0.1641, 0.4609, 0.6328, 0.4375, 0.4062, 0.4297, 0.3984, 0.4297, 0.375, 0.4375, 0.3672, 0.08203, 0.7383, 0.08203, 0.7383, 0.207, 0.7383, 0.207, 0.7383, 0.3906, 0.4844, 0.3438, 0.4844, 0.3516, 0.4766, 0.3828, 0.4766, 0.2578, 0.1641, 0.4609, 0.1641, 0.4609, 0.6328, 0.2578, 0.6328, 0.1055, 0.8398, 0.1914, 0.6836, 0.3477, 0.7695, 0.2617, 0.9258, 0.207, 0.8711, 0.08203, 0.8711, 0.08203, 0.8711, 0.207, 0.8711, 0.3438, 0.4375, 0.3906, 0.4375, 0.3828, 0.4453, 0.3516, 0.4453, 0.3164, 0.4414, 0.3164, 0.5039, 0.168, 0.5039, 0.168, 0.4414, 0.2227, 0.9414, 0.1055, 0.8164, 0.207, 0.7148, 0.332, 0.8398, 0.08203, 0.7383, 0.207, 0.7383, 0.207, 0.7383, 0.08203, 0.7383, 0.2852, 0.8086, 0.2852, 0.9336, 0.1836, 0.9336, 0.1836, 0.8086, 0.2227, 0.9414, 0.1055, 0.8164, 0.2305, 0.6992, 0.3477, 0.8242, 0.4023, 0.5664, 0.3477, 0.543, 0.4102, 0.3945, 0.457, 0.418, 0.1367, 0.832, 0.2539, 0.8945, 0.2617, 0.9258, 0.1055, 0.8398, 0.1367, 0.832, 0.2539, 0.8945, 0.2617, 0.9258, 0.1055, 0.8398, 0.2383, 0.918, 0.1289, 0.8555, 0.1133, 0.8164, 0.2773, 0.9023, 0.3555, 0.5352, 0.4102, 0.5586, 0.4648, 0.4102, 0.418, 0.3867, 0.1504, 0.2133, 0.2148, 0.2133, 0.2148, 0.6289, 0.1133, 0.6289, 0.2852, 0.918, 0.2852, 0.8164, 0.3008, 0.8008, 0.3008, 0.9336, 0.25, 0.4062, 0.25, 0.3047, 0.4609, 0.3047, 0.4609, 0.4062, 0.1289, 0.3477, 0.1836, 0.418, 0.168, 0.418, 0.1211, 0.3555, 0.3555, 0.332, 0.4414, 0.332, 0.4414, 0.582, 0.3555, 0.582, 0.1758, 0.707, 0.332, 0.793, 0.2617, 0.9258, 0.1055, 0.8398, 0.2852, 0.9336, 0.2852, 0.8008, 0.4023, 0.8008, 0.4023, 0.9336, 0.05078, 0.5586, 0.003906, 0.4102, 0.04297, 0.3867, 0.1055, 0.5352, 0.1055, 0.8398, 0.2617, 0.9258, 0.3477, 0.7695, 0.1914, 0.6836, 0.1367, 0.832, 0.1055, 0.8398, 0.2617, 0.9258, 0.2539, 0.8945, 0.1055, 0.5352, 0.04297, 0.3867, 0.003906, 0.4102, 0.05078, 0.5586, 0.2617, 0.9258, 0.332, 0.793, 0.1758, 0.707, 0.1055, 0.8398, 0.1758, 0.707, 0.1055, 0.8398, 0.2617, 0.9258, 0.332, 0.793, 0.25, 0.1875, 0.4609, 0.1875, 0.4609, 0.3047, 0.25, 0.3047, 0.2852, 0.918, 0.3008, 0.9336, 0.3008, 0.8008, 0.2852, 0.8164, 0.7773, 0.6289, 0.9961, 0.6289, 0.9961, 0.3711, 0.7773, 0.3711, 0.2383, 0.918, 0.2773, 0.9023, 0.1133, 0.8164, 0.1289, 0.8555, 0.1504, 0.2133, 0.1133, 0.6289, 0.2148, 0.6289, 0.2148, 0.2133, 0.3594, 0.4062, 0.3672, 0.4141, 0.3672, 0.4375, 0.3594, 0.4453, 0.06641, 0.6289, 0.07422, 0.6133, 0.2148, 0.6133, 0.2148, 0.6289, 0.4609, 0.1641, 0.4609, 0.6328, 0.2578, 0.6328, 0.2578, 0.1641, 0.3008, 0.3164, 0.2734, 0.6328, 0.2148, 0.6289, 0.2148, 0.3164, 0.2969, 0.3672, 0.2969, 0.5078, 0.4375, 0.5078, 0.4375, 0.3672, 0.3594, 0.4453, 0.3672, 0.4375, 0.3906, 0.4375, 0.3984, 0.4453, 0.4609, 0.1641, 0.4609, 0.6328, 0.2578, 0.6328, 0.2578, 0.1641, 0.07422, 0.6133, 0.1602, 0.3164, 0.2148, 0.3164, 0.2148, 0.6133, 0.168, 0.4414, 0.3164, 0.4414, 0.3164, 0.5039, 0.168, 0.5039, 0.3164, 0.1914, 0.2148, 0.1914, 0.2148, 0.2148, 0.2578, 0.6328, 0.2578, 0.1641, 0.4609, 0.1641, 0.4609, 0.6328, 0.007812, 0.9062, 0.007812, 0.8594, 0.4531, 0.875, 0.4531, 0.9062, 0.4414, 0.332, 0.3555, 0.332, 0.3555, 0.582, 0.4414, 0.582, 0.3711, 0.6289, 0.2148, 0.6289, 0.2148, 0.6133, 0.3633, 0.6133, 0.2344, 0.9688, 0.1719, 0.9688, 0.2031, 0.6562, 0.2344, 0.6562, 0.2812, 1.0, 0.2109, 1.0, 0.2109, 0.6562, 0.2344, 0.6562, 0.2617, 0.9258, 0.332, 0.793, 0.1758, 0.707, 0.1055, 0.8398, 0.3906, 0.4375, 0.3906, 0.4844, 0.3828, 0.4766, 0.3828, 0.4453, 0.3984, 0.3672, 0.3984, 0.4062, 0.3906, 0.3984, 0.3906, 0.375, 0.08203, 0.2227, 0.08203, 0.6055, 0.05859, 0.5898, 0.05859, 0.2227, 0.2227, 0.7383, 0.2227, 0.9023, 0.1836, 0.8789, 0.1914, 0.7383, 0.2969, 0.3672, 0.4375, 0.3672, 0.4375, 0.5078, 0.2969, 0.5078, 1.0, 0.8125, 0.9844, 1.0, 0.7891, 1.0, 0.7812, 0.8125, 0.1289, 0.3164, 0.2148, 0.3164, 0.2148, 0.6289, 0.1484, 0.6328, 0.2109, 0.8203, 0.3047, 0.8203, 0.3047, 0.9688, 0.2109, 0.9688, 0.9961, 0.003906, 0.9961, 0.003906, 0.9961, 0.003906, 0.9961, 0.003906, 0.9961, 0.003906, 0.9961, 0.003906, 0.9961, 0.003906, 0.9961, 0.003906, 0.9961, 0.003906, 0.9961, 0.003906, 0.9961, 0.003906, 0.9961, 0.003906, 0.9961, 0.003906, 0.9961, 0.003906, 0.9961, 0.003906, 0.9961, 0.003906, 0.9961, 0.003906, 0.9961, 0.003906, 0.9961, 0.003906, 0.9961, 0.003906, 0.9961, 0.003906, 0.9961, 0.003906, 0.9961, 0.003906, 0.9961, 0.003906, 0.2773, 0.4648, 0.168, 0.4648, 0.168, 0.4727, 0.2773, 0.4727, 0.2773, 0.457, 0.168, 0.457, 0.168, 0.4727, 0.2773, 0.4727, 0.2773, 0.4648, 0.168, 0.4648, 0.168, 0.457, 0.2773, 0.457, 0.4783, 0.3242, 0.25, 0.49, 0.02175, 0.3242, 0.1089, 0.05584, 0.3911, 0.05584, 0.2773, 0.4727, 0.168, 0.4727, 0.168, 0.457, 0.2773, 0.457, 0.2773, 0.4492, 0.168, 0.4492, 0.168, 0.4648, 0.2773, 0.4648, 0.3633, 0.332, 0.3867, 0.3555, 0.3555, 0.3555, 0.2578, 0.1641, 0.4609, 0.1641, 0.4609, 0.6328, 0.2578, 0.6328, 0.3867, 0.3555, 0.3633, 0.3789, 0.3555, 0.3555, 0.332, 0.3398, 0.3633, 0.332, 0.3555, 0.3555, 0.3633, 0.3789, 0.332, 0.3711, 0.3555, 0.3555, 0.332, 0.3711, 0.332, 0.3398, 0.3555, 0.3555, 0.2617, 0.9258, 0.1055, 0.8398, 0.1758, 0.707, 0.332, 0.793, 0.3633, 0.6133, 0.2148, 0.6133, 0.2148, 0.3164, 0.2773, 0.3164, 0.3164, 0.1914, 0.2148, 0.2148, 0.2148, 0.1914, 0.168, 0.4414, 0.168, 0.5039, 0.3164, 0.5039, 0.3164, 0.4414, 0.3242, 0.4336, 0.3555, 0.4258, 0.3477, 0.4492, 0.3555, 0.4258, 0.3633, 0.4492, 0.3477, 0.4492, 0.3242, 0.4648, 0.3242, 0.4336, 0.3477, 0.4492, 0.3633, 0.4492, 0.3555, 0.4727, 0.3477, 0.4492, 0.3555, 0.4727, 0.3242, 0.4648, 0.3477, 0.4492, 0.2617, 0.4648, 0.168, 0.4648, 0.168, 0.457, 0.2617, 0.457, 0.2539, 0.4102, 0.1602, 0.4492, 0.168, 0.457, 0.2617, 0.418, 0.2539, 0.4648, 0.1602, 0.4648, 0.1602, 0.4727, 0.2539, 0.4727, 0.2617, 0.418, 0.168, 0.457, 0.1602, 0.4492, 0.2539, 0.4102, 0.2539, 0.4492, 0.1602, 0.4492, 0.1602, 0.4648, 0.2539, 0.4648, 0.3164, 0.4258, 0.2852, 0.418, 0.3086, 0.4023, 0.2852, 0.418, 0.2852, 0.3867, 0.3086, 0.4023, 0.332, 0.4023, 0.3164, 0.4258, 0.3086, 0.4023, 0.2852, 0.3867, 0.3164, 0.3789, 0.3086, 0.4023, 0.3164, 0.3789, 0.332, 0.4023, 0.3086, 0.4023, 0.2617, 0.332, 0.2773, 0.332, 0.2773, 0.5117, 0.2617, 0.5273, 0.5703, 0.8125, 0.7812, 0.8125, 0.7891, 1.0, 0.5859, 1.0, 0.2109, 0.8203, 0.2109, 0.9688, 0.125, 0.9688, 0.125, 0.8203, 0.9961, 0.003906, 0.9961, 0.003906, 0.9961, 0.003906, 0.9961, 0.003906, 0.9961, 0.003906, 0.9961, 0.003906, 0.9961, 0.003906, 0.9961, 0.003906, 0.9961, 0.003906, 0.9961, 0.003906, 0.9961, 0.003906, 0.9961, 0.003906, 0.6, 0.999, 0.4, 0.999, 0.4, 1.0, 0.6, 1.0, 0.9961, 0.003906, 0.9961, 0.003906, 0.9961, 0.003906, 0.9961, 0.003906, 0.9961, 0.003906, 0.9961, 0.003906, 0.9961, 0.003906, 0.9961, 0.003906, 0.2227, 0.3008, 0.207, 0.3008, 0.207, 0.4102, 0.2227, 0.4102, 0.2148, 0.3008, 0.207, 0.3008, 0.207, 0.4102, 0.2148, 0.4102, 0.8, 0.9629, 0.6, 0.999, 0.6, 1.0, 0.8, 1.0, 1.0, 0.9407, 0.8, 0.9629, 0.8, 1.0, 1.0, 1.0, 0.4, 0.999, 0.2, 0.9629, 0.2, 1.0, 0.4, 1.0, 0.2, 0.9629, 2.98e-08, 0.9407, 2.98e-08, 1.0, 0.2, 1.0, 0.3008, 0.4727, 0.3086, 0.4492, 0.3242, 0.4648, 0.3008, 0.4258, 0.3086, 0.4492, 0.2852, 0.4492, 0.2852, 0.3398, 0.3086, 0.3555, 0.2852, 0.3711, 0.3242, 0.4336, 0.3086, 0.4492, 0.3008, 0.4258, 0.2852, 0.4492, 0.3086, 0.4492, 0.3008, 0.4727, 0.2305, 0.3242, 0.2148, 0.3242, 0.2148, 0.418, 0.2305, 0.418, 0.2148, 0.3164, 0.2227, 0.3164, 0.2227, 0.4102, 0.2148, 0.4102, 0.2695, 0.3242, 0.2617, 0.3164, 0.2227, 0.4102, 0.2305, 0.418, 0.2617, 0.3164, 0.2695, 0.3242, 0.2305, 0.418, 0.2227, 0.4102, 0.3477, 0.4258, 0.3555, 0.4023, 0.3789, 0.418, 0.2148, 0.3242, 0.207, 0.3242, 0.207, 0.418, 0.2148, 0.418, 0.3477, 0.3789, 0.3555, 0.4023, 0.332, 0.4023, 0.3789, 0.418, 0.3555, 0.4023, 0.3789, 0.3867, 0.3789, 0.3867, 0.3555, 0.4023, 0.3477, 0.3789, 0.332, 0.4023, 0.3555, 0.4023, 0.3477, 0.4258, 0.2148, 0.3164, 0.2148, 0.4102, 0.2227, 0.4102, 0.2227, 0.3164, 0.8, 0.9629, 0.8, 1.0, 0.6, 1.0, 0.6, 0.999, 0.6, 0.999, 0.6, 1.0, 0.4, 1.0, 0.4, 0.999, 0.4336, 0.4258, 0.4492, 0.4492, 0.4258, 0.4492, 0.1602, 0.3242, 0.1992, 0.418, 0.2148, 0.4102, 0.168, 0.3164, 0.3633, 0.4492, 0.3867, 0.4492, 0.3789, 0.4727, 0.3789, 0.4727, 0.3867, 0.4492, 0.4102, 0.4648, 0.3789, 0.4258, 0.3867, 0.4492, 0.3633, 0.4492, 0.4102, 0.4648, 0.3867, 0.4492, 0.4102, 0.4336, 0.4102, 0.4336, 0.3867, 0.4492, 0.3789, 0.4258, 0.2617, 0.4648, 0.2617, 0.457, 0.168, 0.457, 0.168, 0.4648, 0.2539, 0.5195, 0.2617, 0.5117, 0.168, 0.4648, 0.1602, 0.4805, 0.2539, 0.4648, 0.2539, 0.4727, 0.1602, 0.4727, 0.1602, 0.4648, 0.2617, 0.5117, 0.2539, 0.5195, 0.1602, 0.4805, 0.168, 0.4648, 0.2539, 0.4492, 0.2539, 0.4648, 0.1602, 0.4648, 0.1602, 0.4492, 0.3867, 0.3555, 0.4102, 0.3555, 0.4023, 0.3789, 0.4023, 0.3789, 0.4102, 0.3555, 0.4258, 0.3711, 0.4023, 0.332, 0.4102, 0.3555, 0.3867, 0.3555, 0.4258, 0.3711, 0.4102, 0.3555, 0.4258, 0.3398, 0.4258, 0.3398, 0.4102, 0.3555, 0.4023, 0.332, 0.6, 0.999, 0.6, 1.0, 0.4, 1.0, 0.4, 0.999, 0.8, 0.9629, 0.8, 1.0, 0.6, 1.0, 0.6, 0.999, 1.0, 0.9407, 1.0, 1.0, 0.8, 1.0, 0.8, 0.9629, 0.4, 0.999, 0.4, 1.0, 0.2, 1.0, 0.2, 0.9629, 0.2, 0.9629, 0.2, 1.0, 2.98e-08, 1.0, 2.98e-08, 0.9407, 0.4102, 0.3789, 0.4258, 0.4023, 0.4023, 0.4023, 0.6, 0.999, 0.4, 0.999, 0.4, 1.0, 0.6, 1.0, 0.4258, 0.4023, 0.4102, 0.4258, 0.4023, 0.4023, 0.8, 0.9629, 0.6, 0.999, 0.6, 1.0, 0.8, 1.0, 0.3789, 0.3867, 0.4102, 0.3789, 0.4023, 0.4023, 0.2, 0.9629, 2.98e-08, 0.9407, 2.98e-08, 1.0, 0.2, 1.0, 0.4102, 0.4258, 0.3789, 0.418, 0.4023, 0.4023, 0.3789, 0.418, 0.3789, 0.3867, 0.4023, 0.4023, 1.0, 0.9407, 0.8, 0.9629, 0.8, 1.0, 1.0, 1.0, 0.4, 0.999, 0.2, 0.9629, 0.2, 1.0, 0.4, 1.0, 0.3945, 0.4883, 0.3945, 0.4883, 0.4023, 0.4805, 0.2, 0.9887, 2.98e-08, 0.9664, 2.98e-08, 1.0, 0.2, 1.0, 0.4492, 0.4102, 0.4492, 0.4102, 0.4414, 0.4102, 0.3633, 0.4023, 0.3633, 0.4102, 0.3555, 0.4102, 0.3867, 0.4023, 0.3867, 0.4023, 0.3945, 0.3945, 0.3867, 0.4102, 0.3867, 0.4102, 0.3945, 0.4102, 0.3867, 0.4023, 0.3867, 0.4023, 0.3945, 0.3945, 0.2, 0.9887, 0.2, 1.0, 0.263, 1.0, 0.8, 0.9698, 0.6322, 1.0, 0.8, 1.0, 0.3867, 0.4102, 0.3867, 0.4023, 0.3945, 0.4102, 0.4492, 0.4102, 0.4414, 0.4102, 0.4492, 0.4102, 0.332, 0.4883, 0.332, 0.4805, 0.3398, 0.4883, 0.3398, 0.4883, 0.332, 0.4805, 0.332, 0.4883, 0.3398, 0.418, 0.332, 0.4102, 0.3398, 0.4102, 0.3398, 0.4102, 0.332, 0.4102, 0.3398, 0.4102, 1.0, 0.9723, 0.8, 0.9945, 0.8, 1.0, 1.0, 1.0, 0.8, 0.9887, 0.8, 1.0, 0.737, 1.0, 1.0, 0.9664, 1.0, 1.0, 0.8, 1.0, 0.8, 0.9887, 0.2, 0.9887, 0.263, 1.0, 0.2, 1.0, 0.2, 0.9887, 0.2, 1.0, 2.98e-08, 1.0, 2.98e-08, 0.9664, 0.2, 0.9945, 2.98e-08, 0.9723, 2.98e-08, 1.0, 0.2, 1.0, 0.2422, 1.0, 0.2812, 0.6562, 0.2812, 1.0, 0.3789, 0.3945, 0.3789, 0.3945, 0.3867, 0.3945, 0.2812, 0.6562, 0.2812, 1.0, 0.25, 0.6562, 0.2812, 0.6562, 0.2812, 1.0, 0.25, 0.6562, 0.1055, 0.5117, 0.06641, 0.5117, 0.06641, 0.3164, 0.1055, 0.3164, 0.2773, 0.5273, 0.2617, 0.5273, 0.2617, 0.3477, 0.2773, 0.332, 0.457, 0.5273, 0.2617, 0.5273, 0.2617, 0.332, 0.457, 0.332, 0.207, 0.6523, 0.2305, 0.7227, 0.2008, 0.9602, 0.1773, 0.9566, 0.2617, 0.332, 0.293, 0.332, 0.293, 0.5273, 0.2617, 0.5273, 0.3633, 0.4023, 0.3555, 0.4102, 0.3633, 0.4102, 0.3398, 0.4023, 0.3398, 0.3945, 0.3477, 0.4023, 0.3477, 0.4023, 0.3398, 0.3945, 0.3398, 0.4023, 0.3477, 0.4102, 0.3398, 0.4102, 0.3477, 0.4102, 0.3477, 0.4102, 0.3398, 0.4102, 0.3477, 0.4023, 0.2617, 0.332, 0.2773, 0.332, 0.2773, 0.5273, 0.2617, 0.5273, 0.8, 0.9698, 0.8, 1.0, 0.6322, 1.0, 1.0, 0.9475, 1.0, 1.0, 0.8, 1.0, 0.8, 0.9698, 0.2, 0.9698, 0.3678, 1.0, 0.2, 1.0, 0.2, 0.9698, 0.2, 1.0, 2.98e-08, 1.0, 2.98e-08, 0.9475, 0.1523, 0.1914, 0.2148, 0.1914, 0.2148, 0.2133, 0.1504, 0.2133, 0.7812, 0.6328, 0.7812, 0.8125, 0.5703, 0.8125, 0.5781, 0.6328, 0.3168, 0.2148, 0.3168, 0.2148, 0.3168, 0.2148, 0.2008, 0.9602, 0.2008, 0.9602, 0.2008, 0.9602, 0.3945, 0.4102, 0.3711, 0.4102, 0.3711, 0.4102, 0.3945, 0.4102, 0.4102, 0.4336, 0.3711, 0.4336, 0.3711, 0.4258, 0.4102, 0.4258, 0.3867, 0.3008, 0.3711, 0.3164, 0.3711, 0.3164, 0.3945, 0.3008, 0.4023, 0.4258, 0.3711, 0.4258, 0.3711, 0.4258, 0.3945, 0.4258, 0.4102, 0.4258, 0.3711, 0.4258, 0.3711, 0.4258, 0.4102, 0.4258, 0.2266, 0.6562, 0.25, 0.6562, 0.2812, 0.6562, 0.2812, 1.0, 0.2578, 1.0, 0.3008, 0.3945, 0.293, 0.3945, 0.3008, 0.4023, 0.3477, 0.3398, 0.3477, 0.332, 0.3477, 0.332, 0.3477, 0.332, 0.3477, 0.332, 0.3477, 0.3398, 0.3477, 0.4023, 0.3477, 0.3945, 0.3555, 0.3945, 0.3555, 0.3945, 0.3477, 0.3945, 0.3477, 0.3945, 0.4023, 0.4023, 0.3711, 0.418, 0.3711, 0.4258, 0.4023, 0.4023, 0.8, 0.9945, 0.8, 1.0, 0.7697, 1.0, 1.0, 0.9723, 1.0, 1.0, 0.8, 1.0, 0.8, 0.9945, 0.2, 0.9945, 0.2303, 1.0, 0.2, 1.0, 0.2, 0.9945, 0.2, 1.0, 2.98e-08, 1.0, 2.98e-08, 0.9723, 0.2227, 0.3555, 0.2148, 0.3555, 0.2148, 0.418, 0.2227, 0.418, 0.2148, 0.3555, 0.2148, 0.418, 0.207, 0.418, 0.207, 0.3555, 0.1211, 0.3555, 0.168, 0.418, 0.1836, 0.418, 0.1289, 0.3477, 0.2148, 0.3477, 0.2148, 0.418, 0.2227, 0.418, 0.2227, 0.3477, 0.2148, 0.3555, 0.207, 0.3555, 0.207, 0.418, 0.2148, 0.418, 0.2344, 0.6562, 0.2812, 0.6562, 0.2812, 1.0, 0.2812, 1.0, 0.2578, 1.0, 0.2812, 0.6562, 0.2812, 1.0, 0.2578, 1.0, 0.2812, 0.6562, 0.418, 0.4258, 0.3711, 0.4258, 0.3711, 0.4336, 0.418, 0.4336, 0.1719, 0.6562, 0.2031, 0.6562, 0.1719, 0.9688, 0.2812, 1.0, 0.2578, 1.0, 0.2812, 0.6562, 0.3945, 0.3008, 0.3711, 0.3164, 0.3711, 0.3164, 0.3867, 0.3008, 0.2031, 0.6562, 0.1719, 0.9688, 0.1719, 0.6562, 0.293, 0.5273, 0.2617, 0.5273, 0.2617, 0.332, 0.293, 0.332, 0.3867, 0.3398, 0.3789, 0.332, 0.3867, 0.332, 0.207, 0.5117, 0.09766, 0.4492, 0.09766, 0.3164, 0.207, 0.3164, 0.3164, 0.2539, 0.2148, 0.2539, 0.2305, 0.6289, 0.2852, 0.6289, 0.2, 0.9698, 0.2, 1.0, 0.3678, 1.0, 0.2, 0.9698, 2.98e-08, 0.9475, 2.98e-08, 1.0, 0.2, 1.0, 0.8, 0.9887, 0.737, 1.0, 0.8, 1.0, 0.3242, 0.3477, 0.293, 0.5273, 0.2617, 0.5117, 0.293, 0.332, 0.3008, 0.3945, 0.3008, 0.4023, 0.293, 0.3945, 0.06641, 0.5117, 0.06641, 0.3164, 0.1055, 0.3164, 0.1055, 0.5117, 1.0, 0.9664, 0.8, 0.9887, 0.8, 1.0, 1.0, 1.0, 0.207, 0.6523, 0.1773, 0.9566, 0.2008, 0.9602, 0.2305, 0.7227, 0.2578, 0.1641, 0.4609, 0.1641, 0.4609, 0.6328, 0.2578, 0.6328, 0.3789, 0.332, 0.3867, 0.3398, 0.3867, 0.332, 0.3945, 0.418, 0.3945, 0.4102, 0.4023, 0.4102, 0.4492, 0.4492, 0.4336, 0.4727, 0.4258, 0.4492, 0.3164, 0.332, 0.3086, 0.3555, 0.2852, 0.3398, 0.3945, 0.4883, 0.3945, 0.4883, 0.4023, 0.4805, 1.0, 0.9407, 1.0, 1.0, 0.8, 1.0, 0.8, 0.9629, 0.3945, 0.4102, 0.3945, 0.4102, 0.4023, 0.4102, 0.293, 0.332, 0.293, 0.5273, 0.2617, 0.5273, 0.2617, 0.332, 0.2617, 0.5273, 0.2617, 0.332, 0.2773, 0.3477, 0.2773, 0.5273, 0.2617, 0.332, 0.457, 0.332, 0.457, 0.5273, 0.2617, 0.5273, 0.05078, 0.1914, 0.05078, 0.6211, 0.02734, 0.6211, 0.02734, 0.1914, 0.293, 0.332, 0.293, 0.5273, 0.2617, 0.5273, 0.2617, 0.332, 0.2773, 0.332, 0.2773, 0.5273, 0.2617, 0.5273, 0.2617, 0.332, 0.2, 0.9629, 0.2, 1.0, 2.98e-08, 1.0, 2.98e-08, 0.9407, 0.4783, 0.3242, 0.3911, 0.05584, 0.1089, 0.05584, 0.02175, 0.3242, 0.25, 0.49, 0.4336, 0.4727, 0.4102, 0.4648, 0.4258, 0.4492, 0.1758, 0.3086, 0.1758, 0.5039, 0.06641, 0.5039, 0.06641, 0.3086, 0.3867, 0.7461, 0.3867, 0.7461, 0.07422, 0.7305, 0.3711, 0.7453, 0.07422, 0.207, 0.08203, 0.5664, 0.07422, 0.5742, 0.1523, 0.1914, 0.1504, 0.2133, 0.2148, 0.2133, 0.2148, 0.1914, 0.332, 0.3555, 0.3086, 0.3555, 0.3164, 0.332, 0.3168, 0.2148, 0.3168, 0.2148, 0.3168, 0.2148, 0.2305, 0.3008, 0.2148, 0.3008, 0.2148, 0.4102, 0.2305, 0.4102, 0.3168, 0.2148, 0.3168, 0.2148, 0.3168, 0.2148, 0.05078, 0.1992, 0.07422, 0.2227, 0.05078, 0.6133, 0.7812, 0.6328, 0.9922, 0.6328, 1.0, 0.8125, 0.7812, 0.8125, 0.2008, 0.9602, 0.2008, 0.9602, 0.2008, 0.9602, 0.207, 0.3008, 0.2227, 0.3008, 0.2227, 0.4102, 0.207, 0.4102, 0.4102, 0.5273, 0.3711, 0.5586, 0.3711, 0.5664, 0.418, 0.5273, 0.4023, 0.418, 0.3711, 0.418, 0.3711, 0.4258, 0.4023, 0.4258, 0.418, 0.5273, 0.3711, 0.5664, 0.3711, 0.5586, 0.4102, 0.5273, 0.4023, 0.4023, 0.3711, 0.4258, 0.3711, 0.418, 0.4023, 0.4023, 0.3477, 0.4102, 0.3477, 0.4102, 0.3711, 0.4102, 0.3711, 0.4102, 0.3477, 0.4102, 0.3477, 0.4023, 0.3711, 0.4023, 0.3711, 0.4102, 0.3477, 0.3008, 0.3398, 0.3008, 0.3711, 0.3164, 0.3711, 0.3164, 0.3398, 0.4102, 0.3398, 0.4102, 0.3711, 0.4102, 0.3711, 0.4102, 0.3398, 0.3008, 0.3477, 0.3008, 0.3711, 0.3164, 0.3711, 0.3164, 0.3867, 0.7461, 0.3711, 0.7453, 0.07422, 0.7305, 0.3867, 0.7461, 0.3711, 0.5273, 0.2617, 0.5273, 0.2617, 0.332, 0.3711, 0.332, 0.05078, 0.6211, 0.02734, 0.6211, 0.02734, 0.1914, 0.05078, 0.1914, 0.2617, 0.332, 0.293, 0.332, 0.293, 0.5273, 0.2617, 0.5273, 0.332, 0.4258, 0.3398, 0.4258, 0.3711, 0.4258, 0.3711, 0.4258, 0.3398, 0.4258, 0.332, 0.418, 0.3711, 0.418, 0.3711, 0.4258, 0.332, 0.4023, 0.332, 0.4023, 0.3711, 0.4258, 0.3711, 0.418, 0.332, 0.418, 0.332, 0.4258, 0.3711, 0.4258, 0.3711, 0.418, 0.332, 0.4023, 0.332, 0.4023, 0.3711, 0.418, 0.3711, 0.4258, 0.8, 0.9945, 0.7697, 1.0, 0.8, 1.0, 0.3789, 0.4023, 0.3789, 0.3945, 0.3867, 0.3945, 1.0, 0.9475, 0.8, 0.9698, 0.8, 1.0, 1.0, 1.0, 0.2, 0.9945, 0.2, 1.0, 0.2303, 1.0, 0.3242, 0.4336, 0.3242, 0.4258, 0.3711, 0.4258, 0.3711, 0.4336, 0.3242, 0.4258, 0.3242, 0.4258, 0.3711, 0.4258, 0.3711, 0.4258, 0.3242, 0.5273, 0.3164, 0.5273, 0.3711, 0.5664, 0.3711, 0.5586, 0.3164, 0.4258, 0.3164, 0.4336, 0.3711, 0.4336, 0.3711, 0.4258, 0.3164, 0.5273, 0.3242, 0.5273, 0.3711, 0.5586, 0.3711, 0.5664, 0.168, 0.3164, 0.2148, 0.4102, 0.1992, 0.418, 0.1602, 0.3242, 0.4102, 0.4648, 0.4102, 0.4336, 0.4258, 0.4492, 0.4102, 0.4336, 0.4336, 0.4258, 0.4258, 0.4492, 0.2305, 0.3242, 0.2305, 0.418, 0.2148, 0.418, 0.2148, 0.3242, 0.2148, 0.3242, 0.2148, 0.418, 0.207, 0.418, 0.207, 0.3242, 0.2148, 0.4883, 0.207, 0.4883, 0.207, 0.418, 0.2148, 0.418, 0.207, 0.4883, 0.1992, 0.4883, 0.1992, 0.418, 0.207, 0.418, 0.1133, 0.4883, 0.1211, 0.4961, 0.1758, 0.418, 0.1602, 0.418, 0.207, 0.4961, 0.2148, 0.4961, 0.2148, 0.418, 0.207, 0.418, 0.1211, 0.4961, 0.1133, 0.4883, 0.1602, 0.418, 0.1758, 0.418, 0.2852, 0.3711, 0.3086, 0.3555, 0.3164, 0.3789, 0.2148, 0.3008, 0.2227, 0.3008, 0.2227, 0.4102, 0.2148, 0.4102, 0.9961, 0.003906, 0.9961, 0.003906, 0.9961, 0.003906, 0.9961, 0.003906, 0.3164, 0.3789, 0.3086, 0.3555, 0.332, 0.3555, 0.3242, 0.4648, 0.3086, 0.4492, 0.3242, 0.4336, 0.2227, 0.4883, 0.2227, 0.418, 0.2148, 0.418, 0.2148, 0.4883, 0.2148, 0.4883, 0.2148, 0.418, 0.207, 0.418, 0.207, 0.4883, 0.3086, 0.4883, 0.2617, 0.418, 0.2539, 0.418, 0.3008, 0.4961, 0.2148, 0.4961, 0.2148, 0.418, 0.2227, 0.418, 0.2227, 0.4961, 0.293, 0.4961, 0.2461, 0.418, 0.2539, 0.418, 0.3008, 0.4883, 0.2773, 0.3164, 0.2852, 0.3164, 0.3711, 0.6289, 0.3633, 0.6133, 0.05859, 0.582, 0.02734, 0.6133, 0.02734, 0.1914, 0.05078, 0.1836, 0.293, 0.3477, 0.3008, 0.3555, 0.2539, 0.418, 0.2461, 0.418, 0.02734, 0.1836, 0.05078, 0.6055, 0.02734, 0.6133, 0.2148, 0.3477, 0.2227, 0.3477, 0.2227, 0.418, 0.2148, 0.418, 0.05859, 0.582, 0.05859, 0.2227, 0.08203, 0.2227, 0.08203, 0.6055, 0.08203, 0.2227, 0.07422, 0.6055, 0.05859, 0.6055, 0.05859, 0.2227, 8.257e-09, 1.0, 5.197e-08, 2.272e-15, 0.04263, 0.007314, 0.1602, 0.3164, 0.07422, 0.6133, 0.06641, 0.6289, 0.1445, 0.3164])
me_cube.materials.append(mat_material)
me_cube.use_mirror_vertex_groups = False
me_cube.use_paint_bone_selection = False
me_cube.use_paint_mask = True
me_cube.update()
arm_armature = bpy.data.armatures.new('Armature')  # bones are not reproduced

# ---- objects
ob_sandskitter_0 = bpy.data.objects.new('SandSkitter_0', me_cube)
ob_sandskitter_0_arm = bpy.data.objects.new('SandSkitter_0_Arm', arm_armature)

# ---- transforms, parenting, visibility, modifiers, constraints
ob_sandskitter_0.parent = ob_sandskitter_0_arm
ob_sandskitter_0.location = (0.0, 0.0, 0.0)
ob_sandskitter_0.lock_rotations_4d = False
ob_sandskitter_0.empty_display_type = 'ARROWS'
ob_sandskitter_0.lineart.crease_threshold = 0.0
_vg = ob_sandskitter_0.vertex_groups.new(name='Center')
for _i, _w in zip([0, 1, 3, 4, 8, 9, 12, 13, 14, 16, 18, 20, 26, 27, 28, 29, 46, 47, 49, 50, 61, 64, 155, 156, 157, 158, 159, 160, 161, 162, 163, 164, 165, 167, 169, 170, 172, 174, 176, 177, 178, 179, 180, 181, 182, 183, 184, 185, 186, 187, 188, 189, 198, 200, 203, 205, 207, 218, 219, 220, 221, 222, 223, 224, 225, 226, 227, 228, 229, 230, 231, 232, 233, 234, 235, 236, 237, 238, 239, 240, 241, 242, 243, 244, 245, 246, 247, 248, 249, 250, 251, 252, 253, 254, 255, 256, 257, 258, 259, 260, 261, 262, 263, 264, 266, 269, 271, 275, 277, 278, 279, 280, 281, 282, 284, 285, 287, 290, 292, 294, 297, 299, 300, 301, 302, 303, 304, 306, 307, 309, 312, 314, 316, 319, 321, 345, 347, 348, 353, 357, 359, 361, 362, 363, 364, 365, 366, 367, 368, 369, 370, 371, 372, 373, 374, 375, 376, 377, 378, 379, 380, 381, 382, 383, 432, 434, 438, 439, 440, 441], [0.08689, 0.5972, 0.08689, 0.5973, 0.5327, 0.5327, 0.01562, 0.01599, 0.001545, 0.001351, 0.1165, 0.1165, 0.04157, 0.04155, 0.008112, 0.008107, 0.8382, 0.938, 0.01724, 0.03302, 0.5847, 0.5848, 1.0, 1.0, 1.0, 1.0, 1.0, 1.0, 1.0, 1.0, 1.0, 1.0, 1.0, 0.1319, 0.1272, 0.1305, 0.1288, 0.1276, 0.1292, 0.7773, 0.8058, 0.8456, 0.8068, 0.8053, 0.7301, 0.8063, 0.8189, 0.807, 0.8593, 0.8062, 0.01925, 0.05083, 0.1489, 0.155, 0.1466, 0.1702, 0.1719, 1.0, 1.0, 1.0, 0.8762, 1.0, 0.8774, 0.8749, 1.0, 0.8757, 1.0, 0.8765, 1.0, 0.8761, 0.8921, 0.9245, 0.9298, 0.9249, 0.9248, 0.9192, 0.9251, 0.939, 0.9252, 0.9443, 0.9249, 0.9396, 1.0, 0.952, 1.0, 1.0, 0.9231, 1.0, 0.9575, 0.1319, 0.9532, 0.1272, 0.1305, 0.1288, 0.1276, 0.1292, 0.7773, 0.8058, 0.8456, 0.8068, 0.8053, 0.7301, 0.8063, 0.8189, 0.807, 0.8593, 0.8062, 0.05083, 0.1489, 0.155, 0.1466, 0.1702, 0.1719, 0.8762, 0.8774, 0.8749, 0.8757, 0.8765, 0.8761, 0.8921, 0.9245, 0.9298, 0.9249, 0.9248, 0.9192, 0.9251, 0.939, 0.9252, 0.9443, 0.9249, 0.9396, 0.952, 0.9231, 0.9575, 0.9532, 0.01515, 0.005337, 0.01608, 0.02084, 0.03943, 0.03161, 0.02906, 0.05867, 0.07169, 0.09802, 0.1498, 0.215, 0.09768, 0.09882, 0.1703, 0.1467, 0.1769, 0.2308, 0.18, 0.8294, 0.7656, 0.8021, 0.8665, 0.8484, 0.9576, 0.9232, 0.938, 0.951, 0.9527, 0.01622, 0.02103, 0.03968, 0.03182, 0.06188, 0.07182]): _vg.add([_i], _w, 'REPLACE')
_vg = ob_sandskitter_0.vertex_groups.new(name='Chest')
for _i, _w in zip([1, 2, 4, 5, 8, 9, 10, 11, 12, 13, 14, 15, 16, 17, 19, 21, 45, 47, 49, 50, 51, 61, 64, 146, 155, 156, 157, 158, 159, 160, 161, 162, 163, 164, 165, 167, 169, 170, 172, 174, 176, 177, 178, 179, 180, 181, 182, 183, 184, 185, 186, 187, 198, 200, 203, 205, 207, 209, 218, 219, 220, 221, 222, 223, 224, 225, 226, 227, 228, 229, 230, 231, 232, 233, 234, 235, 236, 237, 238, 239, 240, 241, 243, 245, 246, 248, 250, 252, 253, 254, 255, 256, 257, 258, 259, 260, 261, 262, 263, 264, 266, 269, 271, 277, 278, 279, 280, 281, 282, 284, 285, 287, 290, 292, 294, 297, 299, 300, 301, 302, 303, 304, 306, 307, 309, 340, 342, 345, 347, 348, 352, 353, 354, 357, 359, 361, 362, 363, 364, 365, 366, 367, 368, 369, 370, 371, 372, 373, 374, 375, 376, 377, 378, 428, 432, 433, 434, 435, 438, 439, 440, 441], [0.1042, 0.1497, 0.1041, 0.1498, 0.05332, 0.0533, 0.8886, 0.8886, 0.8759, 0.8765, 0.8605, 0.1487, 0.8601, 0.1486, 0.9385, 0.9385, 0.8572, 0.01443, 0.946, 0.921, 0.03011, 0.09331, 0.09321, 0.8238, 0.0, 0.0, 0.0, 0.0, 0.0, 0.0, 0.0, 0.0, 0.0, 0.0, 0.0, 0.8681, 0.8728, 0.8695, 0.8712, 0.8724, 0.8708, 0.1839, 0.1683, 0.13, 0.1674, 0.1689, 0.243, 0.168, 0.161, 0.1673, 0.122, 0.168, 0.8511, 0.845, 0.8534, 0.8298, 0.8281, 0.8238, 0.0, 0.0, 0.0, 0.03025, 0.0, 0.02857, 0.02965, 0.0, 0.02905, 0.0, 0.02868, 0.0, 0.02924, 0.1079, 0.07547, 0.07018, 0.0751, 0.07524, 0.08077, 0.0749, 0.061, 0.07482, 0.05568, 0.0751, 0.0, 0.0, 0.0, 0.0, 0.8681, 0.8728, 0.8695, 0.8712, 0.8724, 0.8708, 0.1839, 0.1683, 0.13, 0.1674, 0.1689, 0.243, 0.168, 0.161, 0.1673, 0.122, 0.168, 0.8511, 0.845, 0.8534, 0.8298, 0.8281, 0.03025, 0.02857, 0.02965, 0.02905, 0.02868, 0.02924, 0.1079, 0.07547, 0.07018, 0.0751, 0.07524, 0.08077, 0.0749, 0.061, 0.07482, 0.05568, 0.0751, 0.02983, 0.07716, 0.9477, 0.9342, 0.8836, 0.09643, 0.8673, 0.1298, 0.8639, 0.8493, 0.943, 0.9043, 0.8264, 0.902, 0.8502, 0.785, 0.9023, 0.9012, 0.8297, 0.8533, 0.8231, 0.7692, 0.82, 0.01336, 0.03001, 0.05331, 0.01676, 0.01545, 0.0772, 0.8838, 0.09649, 0.8677, 0.1299, 0.8644, 0.8496, 0.8994, 0.8269]): _vg.add([_i], _w, 'REPLACE')
_vg = ob_sandskitter_0.vertex_groups.new(name='Head')
for _i, _w in zip([2, 5, 6, 7, 12, 13, 14, 15, 16, 17, 45, 48, 51, 58, 60, 63, 146, 147, 148, 149, 150, 151, 152, 153, 154, 209, 210, 211, 212, 213, 214, 215, 216, 217, 339, 340, 342, 343, 344, 347, 348, 352, 353, 354, 355, 356, 357, 359, 362, 363, 424, 428, 432, 433, 434, 435, 436, 437, 438, 439, 440, 441], [0.8434, 0.8433, 1.004, 1.004, 0.07992, 0.0791, 0.1021, 0.8461, 0.1026, 0.8461, 0.1311, 1.002, 0.9589, 1.002, 1.024, 1.024, 0.1586, 1.0, 1.0, 1.0, 1.0, 1.0, 1.0, 1.0, 1.0, 0.1586, 1.0, 1.0, 1.0, 1.0, 1.0, 1.0, 1.0, 1.0, 1.004, 0.9586, 0.9196, 1.002, 1.005, 0.02786, 0.07356, 0.8995, 0.0854, 0.8646, 1.01, 1.003, 0.07406, 0.09162, 0.003449, 0.07121, 1.002, 0.9195, 0.07326, 0.8994, 0.08498, 0.8645, 1.01, 1.003, 0.07351, 0.09116, 0.005805, 0.07066]): _vg.add([_i], _w, 'REPLACE')
_vg = ob_sandskitter_0.vertex_groups.new(name='Front_Leg_0.R')
for _i, _w in zip([3, 4, 9, 10, 18, 22, 25, 46, 64, 68, 69, 70, 71, 72, 73, 74, 75, 77, 78, 79, 80, 81, 84, 155, 156, 157, 158, 159, 160, 161, 162, 163, 164, 165, 218, 219, 220, 222, 225, 227, 229, 243, 245, 246, 248, 257, 258, 260, 261, 262, 263, 266, 271], [0.8857, 0.2113, 0.3733, 0.06784, 0.8486, 0.002533, 0.02876, 0.06835, 0.2406, 0.01395, 0.335, 0.7293, 0.2052, 0.3215, 0.7322, 0.7163, 0.9295, 0.9294, 0.8506, 0.7125, 0.9852, 0.9893, 0.005927, 0.0, 0.0, 0.0, 0.0, 0.0, 0.0, 0.0, 0.0, 0.0, 0.0, 0.0, 0.0, 0.0, 0.0, 0.0, 0.0, 0.0, 0.0, 0.0, 0.0, 0.0, 0.0, 0.02761, 0.001883, 0.001605, 0.001672, 0.003885, 0.001422, 0.001381, 0.001592]): _vg.add([_i], _w, 'REPLACE')
_vg = ob_sandskitter_0.vertex_groups.new(name='Front_Leg_1.R')
for _i, _w in zip([67, 69, 70, 71, 72, 73, 74, 75, 77, 78, 79], [0.005584, 0.6326, 0.2332, 0.7731, 0.6482, 0.2555, 0.2754, 0.06739, 0.06803, 0.1321, 0.2732]): _vg.add([_i], _w, 'REPLACE')
_vg = ob_sandskitter_0.vertex_groups.new(name='Front_Leg_2.R')
for _i, _w in zip([43, 66, 67, 68, 69, 70, 72, 82, 83, 84, 115, 116, 118, 120, 125, 147, 148, 149, 150, 151, 152, 153, 154, 210, 211, 212, 213, 214, 215, 216, 217], [0.9646, 0.9731, 0.9537, 0.9495, 0.01495, 0.02504, 0.01062, 0.9689, 0.9763, 0.9555, 0.9592, 0.9891, 0.9897, 0.9957, 0.9932, 0.0, 0.0, 0.0, 0.0, 0.0, 0.0, 0.0, 0.0, 0.0, 0.0, 0.0, 0.0, 0.0, 0.0, 0.0, 0.0]): _vg.add([_i], _w, 'REPLACE')
_vg = ob_sandskitter_0.vertex_groups.new(name='Back_Leg_0.R')
for _i, _w in zip([62, 126, 127, 128, 129, 130, 131, 132, 166, 168, 171, 173], [0.7493, 0.7499, 0.067, 0.08096, 0.9412, 0.9389, 0.5829, 0.5639, 0.2328, 0.2305, 0.05037, 0.02864]): _vg.add([_i], _w, 'REPLACE')
_vg = ob_sandskitter_0.vertex_groups.new(name='Back_Leg_1.R')
for _i, _w in zip([62, 126, 127, 128, 129, 130, 131, 132, 166, 168, 171, 173, 175, 190, 192, 195, 196], [0.2475, 0.2467, 0.9247, 0.9075, 0.05753, 0.05966, 0.3993, 0.4163, 0.7274, 0.7316, 0.9229, 0.9389, 0.03642, 0.01072, 0.01482, 0.02576, 0.003273]): _vg.add([_i], _w, 'REPLACE')
_vg = ob_sandskitter_0.vertex_groups.new(name='Back_Leg_2.R')
for _i, _w in zip([166, 168, 171, 175, 190, 191, 192, 193, 194, 195, 196, 197, 199, 201, 202, 265, 267, 268, 270, 272, 273, 322, 323, 324, 325, 326, 328, 384, 385, 386, 387, 388], [0.02969, 0.02577, 0.00352, 0.953, 0.9674, 0.9726, 0.9592, 0.9707, 0.9824, 0.9587, 0.9714, 0.9903, 0.9939, 0.9966, 0.9924, 0.0, 0.0, 0.0, 0.0, 0.0, 0.0, 0.0, 0.0, 0.0, 0.0, 0.0, 0.0, 0.0, 0.0, 0.0, 0.0, 0.0]): _vg.add([_i], _w, 'REPLACE')
_vg = ob_sandskitter_0.vertex_groups.new(name='Front_Leg_0.L')
for _i, _w in zip([0, 1, 8, 11, 20, 23, 24, 46, 61, 87, 88, 89, 90, 91, 92, 93, 94, 95, 96, 97, 98, 99, 102, 155, 156, 157, 158, 159, 160, 161, 162, 163, 164, 165, 177, 178, 180, 181, 182, 183, 185, 187, 218, 219, 220, 222, 225, 227, 229, 243, 245, 246, 248], [0.8857, 0.2113, 0.3733, 0.06784, 0.8486, 0.002533, 0.02876, 0.06835, 0.2406, 0.01395, 0.335, 0.7293, 0.2052, 0.3215, 0.7322, 0.7163, 0.9295, 0.9294, 0.8506, 0.7125, 0.9852, 0.9893, 0.005927, 0.0, 0.0, 0.0, 0.0, 0.0, 0.0, 0.0, 0.0, 0.0, 0.0, 0.0, 0.02761, 0.001883, 0.001604, 0.001672, 0.003885, 0.001422, 0.001381, 0.001592, 0.0, 0.0, 0.0, 0.0, 0.0, 0.0, 0.0, 0.0, 0.0, 0.0, 0.0]): _vg.add([_i], _w, 'REPLACE')
_vg = ob_sandskitter_0.vertex_groups.new(name='Front_Leg_1.L')
for _i, _w in zip([86, 88, 89, 90, 91, 92, 93, 94, 95, 96, 97], [0.005584, 0.6326, 0.2332, 0.7731, 0.6482, 0.2555, 0.2754, 0.06739, 0.06803, 0.1321, 0.2732]): _vg.add([_i], _w, 'REPLACE')
_vg = ob_sandskitter_0.vertex_groups.new(name='Front_Leg_2.L')
for _i, _w in zip([44, 85, 86, 87, 88, 89, 91, 100, 101, 102, 103, 104, 105, 106, 107, 147, 148, 149, 150, 151, 152, 153, 154, 210, 211, 212, 213, 214, 215, 216, 217], [0.9646, 0.9731, 0.9537, 0.9495, 0.01495, 0.02504, 0.01062, 0.9689, 0.9763, 0.9555, 0.9592, 0.9891, 0.9897, 0.9957, 0.9932, 0.0, 0.0, 0.0, 0.0, 0.0, 0.0, 0.0, 0.0, 0.0, 0.0, 0.0, 0.0, 0.0, 0.0, 0.0, 0.0]): _vg.add([_i], _w, 'REPLACE')
_vg = ob_sandskitter_0.vertex_groups.new(name='Back_Leg_0.L')
for _i, _w in zip([59, 108, 109, 110, 111, 112, 113, 114, 117, 119, 121, 122], [0.7493, 0.7499, 0.067, 0.08096, 0.9412, 0.9389, 0.5829, 0.5639, 0.2328, 0.2305, 0.05037, 0.02864]): _vg.add([_i], _w, 'REPLACE')
_vg = ob_sandskitter_0.vertex_groups.new(name='Back_Leg_1.L')
for _i, _w in zip([59, 108, 109, 110, 111, 112, 113, 114, 117, 119, 121, 122, 123, 124, 134, 137, 138], [0.2475, 0.2467, 0.9247, 0.9075, 0.05753, 0.05966, 0.3993, 0.4163, 0.7274, 0.7316, 0.9229, 0.9389, 0.03642, 0.01072, 0.01482, 0.02576, 0.003273]): _vg.add([_i], _w, 'REPLACE')
_vg = ob_sandskitter_0.vertex_groups.new(name='Back_Leg_2.L')
for _i, _w in zip([117, 119, 121, 123, 124, 133, 134, 135, 136, 137, 138, 139, 140, 141, 142, 265, 267, 268, 270, 272, 273, 322, 323, 324, 325, 326, 328, 384, 385, 386, 387, 388], [0.02969, 0.02577, 0.00352, 0.953, 0.9674, 0.9726, 0.9592, 0.9707, 0.9824, 0.9587, 0.9714, 0.9903, 0.9939, 0.9966, 0.9924, 0.0, 0.0, 0.0, 0.0, 0.0, 0.0, 0.0, 0.0, 0.0, 0.0, 0.0, 0.0, 0.0, 0.0, 0.0, 0.0, 0.0]): _vg.add([_i], _w, 'REPLACE')
_vg = ob_sandskitter_0.vertex_groups.new(name='Hip')
for _i, _w in zip([1, 4, 8, 9, 22, 23, 24, 25, 26, 27, 28, 29, 52, 53, 61, 64, 65, 76, 143, 188, 189, 204, 221, 223, 224, 226, 228, 230, 242, 244, 247, 249, 251, 275, 282, 284, 285, 287, 290, 292, 312, 314, 316, 319, 321, 374, 375, 376, 377, 378, 379, 380, 381, 382, 383, 429, 431, 442, 443], [0.08047, 0.08048, 0.02337, 0.02337, 0.9272, 0.9272, 0.908, 0.908, 0.8628, 0.8628, 0.9088, 0.9088, 0.9748, 0.9375, 0.07603, 0.07603, 0.006175, 0.006175, 0.02633, 0.9516, 0.9211, 0.02633, 0.08367, 0.08327, 0.08531, 0.08481, 0.08413, 0.08424, 0.06039, 0.04604, 0.07685, 0.0349, 0.0436, 0.9211, 0.08367, 0.08327, 0.08531, 0.08481, 0.08413, 0.08424, 0.06039, 0.04604, 0.07685, 0.0349, 0.0436, 0.1389, 0.1944, 0.1446, 0.1001, 0.1189, 0.03488, 0.0768, 0.06195, 0.04796, 0.04452, 0.03405, 0.02063, 0.03405, 0.02063]): _vg.add([_i], _w, 'REPLACE')
_vg = ob_sandskitter_0.vertex_groups.new(name='Tail_0')
for _i, _w in zip([22, 23, 24, 25, 26, 27, 28, 29, 30, 31, 32, 33, 34, 35, 53, 54, 55, 65, 76, 143, 144, 204, 206, 265, 267, 268, 270, 272, 273, 274, 276, 283, 286, 288, 289, 291, 293, 295, 322, 323, 324, 325, 326, 328, 334, 336, 337, 338, 341, 346, 349, 350, 351, 384, 385, 386, 387, 388, 389, 390, 391, 392, 393, 395, 396, 397, 398, 429, 431, 442, 443], [0.01398, 0.01398, 0.02456, 0.02456, 0.06265, 0.06265, 0.02759, 0.02759, 0.9774, 0.9774, 0.9787, 0.9787, 0.9673, 0.9673, 0.01876, 0.9918, 0.9671, 0.9491, 0.9491, 0.9335, 0.006035, 0.9335, 0.005067, 0.8847, 0.8817, 0.8861, 0.8864, 0.885, 0.8848, 0.995, 0.9959, 0.9959, 0.004776, 0.00416, 0.004601, 0.004374, 0.004225, 0.004427, 0.8847, 0.8817, 0.8861, 0.8864, 0.885, 0.8848, 0.995, 0.9959, 0.9959, 0.004776, 0.00416, 0.004601, 0.004374, 0.004225, 0.004427, 0.952, 0.9407, 0.9383, 0.9506, 0.9491, 0.9949, 0.995, 0.9959, 0.9959, 0.9959, 0.007476, 0.01561, 0.0003579, 0.0001083, 0.9319, 0.9391, 0.9319, 0.9391]): _vg.add([_i], _w, 'REPLACE')
_vg = ob_sandskitter_0.vertex_groups.new(name='Tail_1')
for _i, _w in zip([36, 37, 38, 39, 40, 41, 56, 57, 143, 144, 145, 204, 206, 208, 286, 288, 289, 291, 293, 295, 296, 298, 305, 338, 341, 346, 349, 350, 351, 358, 360, 385, 394, 395, 396, 397, 398, 399, 400, 401, 402, 403, 414, 429, 442], [0.9816, 0.9814, 0.9837, 0.9838, 0.9756, 0.975, 0.9927, 0.9762, 0.006084, 0.9607, 0.9675, 0.006118, 0.9614, 0.9686, 0.9726, 0.9729, 0.9727, 0.9728, 0.9729, 0.9728, 0.9887, 0.99, 0.9902, 0.9726, 0.9729, 0.9727, 0.9728, 0.9729, 0.9728, 0.9887, 0.99, 0.004832, 0.9752, 0.9713, 0.9672, 0.9748, 0.9749, 0.9887, 0.9882, 0.9899, 0.9906, 0.9902, 0.9902, 0.001057, 0.001088]): _vg.add([_i], _w, 'REPLACE')
_vg = ob_sandskitter_0.vertex_groups.new(name='Tail_2')
for _i, _w in zip([42, 308, 310, 311, 313, 315, 317, 318, 320, 327, 329, 330, 331, 332, 333, 335, 404, 405, 406, 407, 408, 409, 410, 411, 412, 413, 415, 416, 417, 418, 419, 420, 421, 422, 423, 425, 426, 427, 430], [1.0, 1.0, 1.0, 1.0, 1.0, 1.0, 1.0, 1.0, 1.0, 1.0, 0.9973, 0.9928, 0.9961, 0.9954, 0.9983, 0.9972, 1.0, 1.0, 1.0, 1.0, 1.0, 1.0, 1.0, 1.0, 1.0, 1.0, 1.0, 1.0, 1.0, 1.0, 1.0, 1.0, 1.0, 1.0, 1.0, 0.9931, 0.9959, 0.9953, 0.9972]): _vg.add([_i], _w, 'REPLACE')
_m = ob_sandskitter_0.modifiers.new('Armature', 'ARMATURE')
_m.object = ob_sandskitter_0_arm
ob_sandskitter_0_arm.location = (0.0, 0.0, 0.0)
ob_sandskitter_0_arm.show_in_front = True

# ---- collection membership
col_collection.objects.link(ob_sandskitter_0)
col_collection.objects.link(ob_sandskitter_0_arm)

# ---- scene / render settings (as saved in the file)
scene.frame_start = 1; scene.frame_end = 79; scene.frame_set(40)
scene.render.engine = 'BLENDER_EEVEE_NEXT'
scene.cycles.sampling_pattern = 'TABULATED_SOBOL'
bpy.context.view_layer.update()

# ---- added for rendering (the .blend has no active camera and no usable light): camera, sun
cam_auto = bpy.data.cameras.new('AutoCamera')
cam_auto.lens = 50.0
cam_auto.sensor_width = 36.0
cam_auto.clip_end = 1000.0
ob_auto_camera = bpy.data.objects.new('AutoCamera', cam_auto)
scene.collection.objects.link(ob_auto_camera)
ob_auto_camera.location = (7.12966, -9.30333, 5.51866)
ob_auto_camera.rotation_euler = (1.09748, -7.21219e-08, 0.694738)
scene.camera = ob_auto_camera
light_auto_sun = bpy.data.lights.new('AutoSun', 'SUN')
light_auto_sun.energy = 3.0
light_auto_sun.angle = 0.0523599
ob_auto_sun = bpy.data.objects.new('AutoSun', light_auto_sun)
scene.collection.objects.link(ob_auto_sun)
ob_auto_sun.rotation_euler = (0.872665, 0.174533, 0.523599)
bpy.context.view_layer.update()
